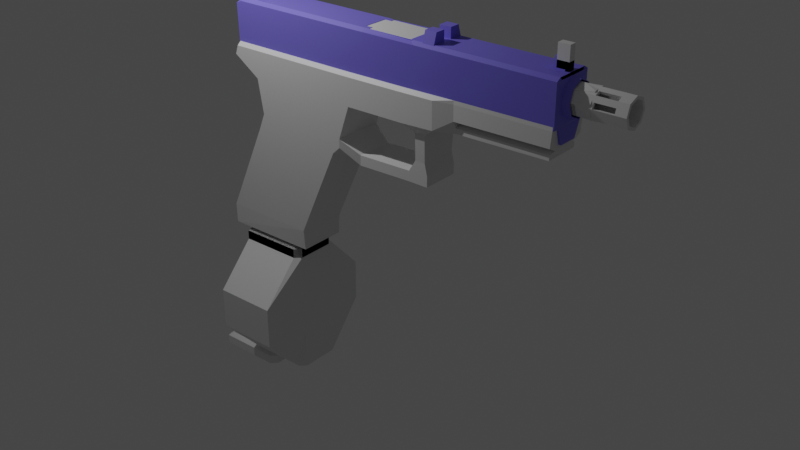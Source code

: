 # Source: h9.blend  (saved by Blender 3.6.11; exported with 4.5.12 LTS)
import bpy
from mathutils import Matrix  # noqa: F401  (used for matrix-valued properties, if any)

bpy.ops.wm.read_factory_settings(use_empty=True)
scene = bpy.context.scene
scene.name = 'Scene'

# ---- collections
col_collection = bpy.data.collections.new('Collection'); scene.collection.children.link(col_collection)

# ---- materials (node trees are filled in below, after node groups)
mat_material_003 = bpy.data.materials.new('Material.003')
mat_material_003.use_backface_culling = True
mat_material_003.use_transparent_shadow = False
mat_material = bpy.data.materials.new('Material')
mat_material.alpha_threshold = 0.0
mat_material.use_transparent_shadow = False
mat_material.roughness = 0.5
mat_material.line_color = (0.0, 0.0, 0.0, 1.0)
mat_material_001 = bpy.data.materials.new('Material.001')
mat_material_001.use_backface_culling = True
mat_material_001.use_transparent_shadow = False
mat_material_004 = bpy.data.materials.new('Material.004')
mat_material_004.use_backface_culling = True
mat_material_004.use_transparent_shadow = False

# ---- material node trees
mat_material_003.use_nodes = True; mat_material_003.node_tree.nodes.clear()
_N = mat_material_003.node_tree.nodes; _L = mat_material_003.node_tree.links
n0 = _N.new('ShaderNodeBsdfPrincipled'); n0.name = 'Principled BSDF'; n0.location = (10, 300)
n0.distribution = 'GGX'
n0.subsurface_method = 'RANDOM_WALK_SKIN'
n0.inputs[0].default_value = (0.03689, 0.0319, 0.147, 1.0)
n0.inputs[3].default_value = 1.45
n0.inputs[27].default_value = (0.0, 0.0, 0.0, 1.0)
n0.inputs[28].default_value = 1.0
n1 = _N.new('ShaderNodeOutputMaterial'); n1.name = 'Material Output'; n1.location = (300, 300)
_L.new(n0.outputs[0], n1.inputs[0])
n1.is_active_output = True
mat_material.use_nodes = True; mat_material.node_tree.nodes.clear()
_N = mat_material.node_tree.nodes; _L = mat_material.node_tree.links
n0 = _N.new('ShaderNodeOutputMaterial'); n0.name = 'Material Output'; n0.location = (300, 300)
n1 = _N.new('ShaderNodeBsdfPrincipled'); n1.name = 'Principled BSDF'; n1.location = (10, 300)
n1.distribution = 'GGX'
n1.subsurface_method = 'RANDOM_WALK_SKIN'
n1.inputs[3].default_value = 1.45
n1.inputs[27].default_value = (0.0, 0.0, 0.0, 1.0)
n1.inputs[28].default_value = 1.0
_L.new(n1.outputs[0], n0.inputs[0])
n0.is_active_output = True
mat_material_001.use_nodes = True; mat_material_001.node_tree.nodes.clear()
_N = mat_material_001.node_tree.nodes; _L = mat_material_001.node_tree.links
n0 = _N.new('ShaderNodeBsdfPrincipled'); n0.name = 'Principled BSDF'; n0.location = (10, 300)
n0.distribution = 'GGX'
n0.subsurface_method = 'RANDOM_WALK_SKIN'
n0.inputs[0].default_value = (0.2036, 0.1725, 0.8, 1.0)
n0.inputs[3].default_value = 1.45
n0.inputs[27].default_value = (0.0, 0.0, 0.0, 1.0)
n0.inputs[28].default_value = 1.0
n1 = _N.new('ShaderNodeOutputMaterial'); n1.name = 'Material Output'; n1.location = (300, 300)
_L.new(n0.outputs[0], n1.inputs[0])
n1.is_active_output = True
mat_material_004.use_nodes = True; mat_material_004.node_tree.nodes.clear()
_N = mat_material_004.node_tree.nodes; _L = mat_material_004.node_tree.links
n0 = _N.new('ShaderNodeBsdfPrincipled'); n0.name = 'Principled BSDF'; n0.location = (10, 300)
n0.distribution = 'GGX'
n0.subsurface_method = 'RANDOM_WALK_SKIN'
n0.inputs[3].default_value = 1.45
n0.inputs[27].default_value = (0.0, 0.0, 0.0, 1.0)
n0.inputs[28].default_value = 1.0
n1 = _N.new('ShaderNodeOutputMaterial'); n1.name = 'Material Output'; n1.location = (300, 300)
_L.new(n0.outputs[0], n1.inputs[0])
n1.is_active_output = True

# ---- world
world_world = bpy.data.worlds.new('World'); scene.world = world_world
world_world.use_nodes = True; world_world.node_tree.nodes.clear()
_N = world_world.node_tree.nodes; _L = world_world.node_tree.links
n0 = _N.new('ShaderNodeOutputWorld'); n0.name = 'World Output'; n0.location = (300, 300)
n1 = _N.new('ShaderNodeBackground'); n1.name = 'Background'; n1.location = (10, 300)
n1.inputs[0].default_value = (0.05088, 0.05088, 0.05088, 1.0)
_L.new(n1.outputs[0], n0.inputs[0])
n0.is_active_output = True
world_world.color = (0.05088, 0.05088, 0.05088)
world_world.use_sun_shadow = False
world_world.sun_shadow_jitter_overblur = 0.0

# ---- lights
light_light = bpy.data.lights.new('Light', 'POINT')
light_light.transmission_factor = 0.0
light_light.energy = 1000.0
light_light.shadow_soft_size = 0.1
light_light.shadow_maximum_resolution = 0.006
light_light.use_absolute_resolution = True

# ---- meshes
me_cube_009 = bpy.data.meshes.new('Cube.009')
me_cube_009.from_pydata([(-4.225, -0.5072, -2.937), (-4.272, -0.3826, -2.944), (-2.73, -0.5072, 1.671), (-2.702, -0.3826, 1.815), (-4.225, 0.5072, -2.937), (-4.272, 0.3826, -2.944), (-2.73, 0.5072, 1.671), (-2.702, 0.3826, 1.815), (-2.825, -0.5072, -2.937), (-2.7, -0.3826, -2.944), (-1.33, -0.5072, 1.671), (-1.13, -0.3826, 1.815), (-2.825, 0.5072, -2.937), (-2.7, 0.3826, -2.944), (-1.13, 0.3826, 1.815), (-1.33, 0.5072, 1.671), (-2.497, 0.3016, 2.135), (-1.221, 0.3016, 1.854), (-1.221, -0.3016, 1.854), (-2.497, -0.3016, 2.135), (-2.589, 0.3826, 2.155), (-1.13, 0.3826, 1.834), (-1.13, -0.3826, 1.834), (-2.589, -0.3826, 2.155), (-2.545, 0.3016, 1.921), (-1.268, 0.3016, 1.64), (-1.268, -0.3016, 1.64), (-2.545, -0.3016, 1.921), (-4.374, -0.4727, -3.022), (-4.32, -0.6267, -3.015), (-4.32, 0.6267, -3.015), (-4.374, 0.4727, -3.022), (-2.734, 0.6267, -3.015), (-2.593, 0.4727, -3.022), (-2.734, -0.6267, -3.015), (-2.593, -0.4727, -3.022), (-4.374, -0.4727, -3.257), (-4.32, -0.6267, -3.249), (-4.32, 0.6267, -3.249), (-4.374, 0.4727, -3.257), (-2.734, 0.6267, -3.249), (-2.593, 0.4727, -3.257), (-2.734, -0.6267, -3.249), (-2.593, -0.4727, -3.257), (-0.8182, 0.6275, 1.155), (-1.108, 0.6275, 0.3171), (-0.8182, -0.6275, 1.155), (-1.108, -0.6275, 0.3171), (-0.6241, -0.468, 0.01884), (-0.6241, 0.468, 0.01884), (-0.6278, -0.468, -0.2308), (-0.6278, 0.468, -0.2308), (0.7596, -0.468, 0.04618), (0.7596, 0.468, 0.04618), (0.7559, -0.468, -0.2034), (0.7559, 0.468, -0.2034), (1.255, -0.468, 0.03879), (1.255, 0.468, 0.03879), (1.252, -0.468, -0.2108), (1.252, 0.468, -0.2108), (0.9326, -0.468, 0.3296), (0.9326, 0.468, 0.3296), (1.186, -0.468, 0.3222), (1.186, 0.468, 0.3222), (0.9515, -0.5071, 0.9742), (0.9515, 0.5071, 0.9742), (1.205, -0.5071, 0.9668), (1.205, 0.5071, 0.9668), (0.6811, -0.6275, 1.166), (0.6811, 0.6275, 1.166), (1.489, -0.6275, 1.199), (1.489, 0.6275, 1.199), (-0.8272, -0.6275, 1.832), (-3.633, -0.6275, 1.832), (-0.8272, 0.6275, 1.832), (-3.633, 0.6275, 1.832), (0.6721, -0.6275, 1.844), (0.6721, 0.6275, 1.844), (1.48, -0.6275, 1.857), (1.48, 0.6275, 1.857), (-4.24, -0.6275, 1.83), (-4.24, 0.6275, 1.83), (1.971, -0.451, 1.206), (1.971, 0.451, 1.206), (1.962, -0.542, 1.863), (1.962, 0.542, 1.863), (1.969, 0.3085, 1.378), (1.969, -0.3137, 1.378), (1.968, -0.542, 1.499), (1.968, 0.542, 1.499), (1.97, -0.451, 1.327), (1.97, 0.451, 1.327), (4.207, -0.451, 1.233), (4.207, 0.451, 1.233), (4.295, -0.542, 1.891), (4.295, 0.542, 1.891), (4.262, -0.542, 1.526), (4.206, 0.451, 1.354), (4.262, 0.542, 1.526), (4.244, 0.3085, 1.406), (4.206, -0.4448, 1.354), (4.244, -0.3094, 1.406), (-3.934, 0.492, -2.959), (-3.934, -0.492, -2.959), (-2.481, 0.492, -2.959), (-2.481, -0.492, -2.959), (-0.828, -0.4503, 1.918), (-2.843, -0.4503, 1.918), (-0.828, 0.5405, 1.918), (-2.843, 0.4503, 1.918), (0.6713, -0.3396, 1.929), (0.6713, 0.3396, 1.929), (1.476, -0.3396, 1.942), (1.479, 0.5405, 1.942), (-4.235, -0.5405, 1.916), (-4.235, 0.5405, 1.916), (1.958, -0.3248, 1.949), (1.962, 0.5338, 1.949), (4.232, -0.4205, 1.975), (4.232, 0.4222, 1.975), (-0.828, -0.5405, 1.918), (-3.634, -0.5405, 1.918), (-3.634, 0.5405, 1.918), (-0.828, 0.4503, 1.918), (1.479, -0.5405, 1.942), (0.6713, -0.5405, 1.929), (0.6713, 0.5405, 1.929), (1.476, 0.3396, 1.942), (1.962, -0.5338, 1.949), (1.958, 0.3248, 1.949), (4.295, -0.5338, 1.976), (4.295, 0.5338, 1.976), (-0.9281, 0.4503, 1.243), (-0.9281, -0.4503, 1.243), (0.6752, -0.3396, 1.254), (0.6752, 0.3396, 1.254), (1.479, -0.3396, 1.476), (1.479, 0.3396, 1.476), (1.962, -0.2841, 1.482), (1.962, 0.2841, 1.482), (-2.839, -0.4503, 1.243), (-2.839, 0.4503, 1.243), (-3.736, 0.359, 0.9062), (-3.753, 0.359, 0.1447), (-3.669, 0.359, 0.503), (-3.488, 0.6275, 0.3171), (-3.736, -0.359, 0.9062), (-3.753, -0.359, 0.1447), (-3.488, -0.6275, 0.3171), (-3.669, -0.359, 0.503), (-3.92, 0.359, -0.2451), (-3.772, 0.359, 0.09703), (-3.649, 0.6275, -0.0754), (-3.92, -0.359, -0.2451), (-3.649, -0.6275, -0.0754), (-3.772, -0.359, 0.09703), (-1.112, 0.359, -0.0754), (-1.307, 0.6275, -0.0754), (-1.11, 0.4146, 0.111), (-0.9344, 0.6275, -0.1324), (-1.307, -0.6275, -0.0754), (-1.112, -0.359, -0.0754), (-0.9344, -0.4146, -0.1324), (-1.11, -0.6275, 0.111), (-4.888, 0.359, -2.562), (-4.811, 0.359, -2.206), (-4.694, 0.6275, -2.375), (-4.888, -0.359, -2.562), (-4.694, -0.6275, -2.375), (-4.811, -0.359, -2.206), (-2.157, 0.359, -2.562), (-2.352, 0.6275, -2.375), (-2.08, 0.359, -2.206), (-2.157, -0.359, -2.562), (-2.08, -0.359, -2.206), (-2.352, -0.6275, -2.375), (-4.888, 0.359, -2.686), (-4.699, 0.6152, -2.88), (-4.699, -0.6152, -2.88), (-4.888, -0.359, -2.686), (-2.344, 0.5925, -2.894), (-2.157, 0.359, -2.686), (-2.157, -0.359, -2.686), (-2.344, -0.5925, -2.894), (-4.321, -0.47, 1.461), (-4.312, -0.6275, 1.614), (-4.321, 0.47, 1.461), (-4.312, 0.6275, 1.614), (-3.788, 0.47, 1.066), (-3.633, 0.6275, 1.161), (-3.788, -0.47, 1.066), (-3.633, -0.6275, 1.161), (4.295, -0.3946, 1.891), (4.262, -0.2421, 1.526), (4.295, 0.3876, 1.891), (4.262, 0.2391, 1.526), (4.295, -0.3944, 1.976), (4.295, 0.3878, 1.976), (4.003, 0.2391, 1.53), (4.003, -0.2421, 1.53), (4.036, -0.3946, 1.895), (4.036, 0.3876, 1.895), (4.035, -0.3944, 1.98), (4.035, 0.3878, 1.98), (3.997, 0.2986, 1.506), (4.027, 0.4179, 1.973), (3.997, -0.2957, 1.506), (4.03, -0.4151, 1.973), (-4.055, -0.3945, 1.897), (-4.126, -0.5334, 2.876), (-4.055, 0.3945, 1.897), (-4.126, 0.5334, 2.876), (4.366, -0.3078, 2.134), (4.366, -0.3085, 2.75), (4.366, 0.308, 2.136), (4.366, 0.3087, 2.749), (-4.126, -0.4252, 2.942), (-4.126, 0.4252, 2.942), (4.321, 0.4252, 2.942), (4.321, -0.4252, 2.942), (-4.298, 0.4266, 1.974), (-4.298, -0.4266, 1.974), (-4.298, -0.4266, 2.683), (-4.298, 0.4266, 2.683), (-4.231, -0.4252, 2.883), (-4.231, 0.4252, 2.883), (4.321, 0.5334, 2.876), (3.977, 0.3945, 1.897), (3.977, -0.3945, 1.897), (4.321, -0.5334, 2.876), (4.366, 0.4177, 2.446), (4.366, -0.4185, 2.446), (4.366, -0.005427, 2.897), (4.366, -0.0054, 1.988), (4.011, 0.3664, 2.445), (4.011, 0.2701, 2.173), (4.011, -0.004909, 2.044), (4.011, -0.004933, 2.842), (4.011, -0.2709, 2.712), (4.011, -0.3674, 2.445), (4.011, -0.2703, 2.172), (4.011, 0.2707, 2.711), (-4.126, 0.5334, 1.897), (-4.126, -0.5334, 1.897), (4.321, 0.5334, 1.897), (4.321, -0.5334, 1.897), (-4.055, 0.3945, 2.817), (-4.055, -0.3945, 2.817), (4.321, -0.3945, 1.897), (4.321, 0.3945, 1.897), (3.977, -0.236, 1.522), (3.977, 0.236, 1.522), (4.321, -0.236, 1.522), (4.321, 0.236, 1.522), (4.524, 0.3664, 2.445), (4.524, 0.2701, 2.173), (4.524, -0.004909, 2.044), (4.524, -0.004933, 2.842), (4.524, -0.2709, 2.712), (4.524, -0.3674, 2.445), (4.524, -0.2703, 2.172), (4.524, 0.2707, 2.711), (4.17, -0.2703, 2.172), (4.17, -0.004909, 2.044), (4.17, 0.3664, 2.445), (4.17, 0.2707, 2.711), (4.17, 0.2701, 2.173), (4.17, -0.004933, 2.842), (4.17, -0.2709, 2.712), (4.17, -0.3674, 2.445), (0.7512, 0.4127, 2.923), (0.7512, -0.3828, 2.941), (0.7512, -0.4127, 2.923), (0.7512, 0.3828, 2.941), (-0.5123, 0.4252, 2.942), (-0.5123, -0.4252, 2.942), (-0.3729, -0.4127, 2.939), (-0.3729, 0.4127, 2.939), (-0.5482, 0.3055, 2.941), (-0.5482, -0.3055, 2.941), (-0.5123, 0.5334, 2.876), (0.9233, 0.5334, 2.876), (0.8131, -0.4252, 2.942), (0.9233, -0.5334, 2.876), (0.8131, 0.4252, 2.942), (-0.707, 0.4252, 2.942), (-0.3729, 0.3055, 2.941), (-0.5124, -0.5334, 2.876), (-0.3729, -0.3055, 2.941), (-0.707, -0.4252, 2.942), (-4.16, -0.4034, 2.06), (-4.16, 0.4034, 2.06), (-0.7403, -0.4034, 2.06), (-0.7403, 0.4034, 2.06), (-0.5457, 0.4034, 2.06), (-0.5457, -0.4034, 2.06), (-0.5457, -0.5059, 1.994), (-0.5457, 0.5059, 1.994), (-0.5815, 0.2898, 2.06), (-0.4063, 0.2898, 2.06), (-0.4062, -0.2898, 2.06), (-0.4063, -0.3915, 2.041), (-0.4063, 0.3915, 2.041), (-0.5815, -0.2898, 2.06), (0.8153, 0.4252, 1.906), (4.323, 0.4252, 1.906), (4.323, -0.4252, 1.906), (0.8153, -0.4252, 1.906), (0.7532, 0.2076, 2.243), (0.7532, -0.2082, 2.243), (0.6318, 0.3828, 1.905), (0.7515, 0.2079, 2.671), (0.7515, -0.2084, 2.672), (0.6318, -0.3828, 1.905), (0.7523, 0.2861, 2.458), (0.7523, -0.2869, 2.458), (0.7535, -0.00216, 2.146), (0.7511, -0.002038, 2.769), (-4.253, 0.5334, 1.897), (-4.253, -0.5334, 1.897), (-4.276, -0.5334, 2.817), (-4.276, 0.5334, 2.817), (-4.253, -0.4688, 1.897), (-4.253, 0.4688, 1.897), (-4.298, 0.4266, 1.897), (-4.298, -0.4266, 1.897), (-4.298, 0.2396, 1.897), (-4.298, 0.2396, 1.974), (-4.298, 0.4266, 2.029), (-4.298, 0.2396, 2.029), (-4.135, 0.4266, 2.029), (-4.135, 0.4266, 1.974), (-4.135, 0.4266, 1.897), (-4.067, 0.2396, 1.897), (-4.067, 0.2396, 1.974), (-4.067, 0.2396, 2.029), (4.321, 0.3447, 2.855), (4.321, -0.3447, 2.855), (4.323, 0.3447, 1.994), (4.323, -0.3447, 1.994), (0.7413, -0.1981, 2.25), (0.7413, -0.198, 2.646), (0.7413, 0.1986, 2.25), (0.7414, 0.1985, 2.646), (4.515, -0.1981, 2.25), (4.515, -0.198, 2.646), (4.515, 0.1986, 2.25), (4.515, 0.1985, 2.646), (0.7381, -0.2757, 2.448), (0.7381, 0.2761, 2.448), (4.518, 0.2761, 2.448), (4.518, -0.2757, 2.448), (0.7381, 0.0001437, 2.172), (0.7381, 0.0003157, 2.724), (4.518, 0.0001437, 2.172), (4.518, 0.0003157, 2.724), (0.7386, 0.0001526, 2.103), (0.7419, -0.2481, 2.2), (0.7386, -0.3452, 2.448), (0.7419, -0.2479, 2.696), (0.7387, 0.0003343, 2.793), (0.742, 0.2484, 2.696), (0.7387, 0.3456, 2.448), (0.7419, 0.2485, 2.2), (4.518, 0.3456, 2.448), (4.515, 0.2485, 2.2), (4.518, 0.0001526, 2.103), (4.518, 0.0003343, 2.793), (4.515, -0.2479, 2.696), (4.518, -0.3452, 2.448), (4.515, -0.2481, 2.2), (4.515, 0.2484, 2.696), (4.009, -0.08645, 2.935), (4.009, -0.08645, 3.133), (4.009, 0.08645, 2.935), (4.009, 0.08645, 3.133), (4.284, -0.08645, 2.935), (4.284, -0.08645, 3.133), (4.284, 0.08645, 2.935), (4.284, 0.08645, 3.133), (-4.033, 0.09637, 2.942), (-4.033, 0.09637, 3.132), (-4.033, 0.3906, 2.942), (-4.033, 0.3176, 3.132), (-3.733, 0.09637, 2.942), (-3.733, 0.09637, 3.132), (-3.733, 0.3906, 2.942), (-3.733, 0.3176, 3.132), (-3.733, -0.09776, 2.942), (-3.733, -0.09776, 3.132), (-3.733, -0.392, 2.942), (-3.733, -0.319, 3.132), (-4.033, -0.09776, 2.942), (-4.033, -0.09776, 3.132), (-4.033, -0.392, 2.942), (-4.033, -0.319, 3.132), (3.938, -0.09846, 2.921), (3.938, -0.036, 3.194), (3.938, 0.09859, 2.921), (3.938, 0.03613, 3.194), (4.203, -0.09846, 2.921), (4.203, -0.036, 3.194), (4.203, 0.09859, 2.921), (4.203, 0.03613, 3.194), (1.079, 0.1099, 2.929), (1.079, 0.1099, 3.193), (1.079, 0.4452, 2.929), (1.079, 0.362, 3.193), (1.367, 0.1099, 2.929), (1.367, 0.1099, 3.193), (1.367, 0.4452, 2.929), (1.367, 0.362, 3.193), (1.367, -0.1114, 2.929), (1.367, -0.1114, 3.193), (1.367, -0.4467, 2.929), (1.367, -0.3635, 3.193), (1.079, -0.1114, 2.929), (1.079, -0.1114, 3.193), (1.079, -0.4467, 2.929), (1.079, -0.3635, 3.193), (4.009, -0.08645, 2.923), (4.009, -0.08645, 3.472), (4.009, 0.08645, 2.923), (4.009, 0.08645, 3.472), (4.284, -0.08645, 2.923), (4.284, -0.08645, 3.472), (4.284, 0.08645, 2.923), (4.284, 0.08645, 3.472), (-4.033, 0.09637, 3.248), (-4.033, 0.09637, 3.504), (-4.033, 0.3906, 3.248), (-4.033, 0.3176, 3.504), (-3.733, 0.09637, 3.248), (-3.733, 0.09637, 3.504), (-3.733, 0.3906, 3.248), (-3.733, 0.3176, 3.504), (-3.733, -0.09776, 3.248), (-3.733, -0.09776, 3.504), (-3.733, -0.392, 3.248), (-3.733, -0.319, 3.504), (-4.033, -0.09776, 3.248), (-4.033, -0.09776, 3.504), (-4.033, -0.392, 3.248), (-4.033, -0.319, 3.504), (-4.033, 0.3906, 2.935), (-4.033, 0.09637, 2.935), (-3.733, 0.3906, 2.935), (-3.733, 0.09637, 2.935), (-3.733, -0.09776, 2.935), (-3.733, -0.392, 2.935), (-4.033, -0.392, 2.935), (-4.033, -0.09776, 2.935), (0.7413, -0.1981, 2.25), (0.7413, -0.198, 2.646), (0.7413, 0.1986, 2.25), (0.7414, 0.1985, 2.646), (4.611, -0.1981, 2.25), (4.611, -0.198, 2.646), (4.611, 0.1986, 2.25), (4.611, 0.1985, 2.646), (0.7381, -0.2757, 2.448), (0.7381, 0.2761, 2.448), (4.614, 0.2761, 2.448), (4.614, -0.2757, 2.448), (0.7381, 0.0001437, 2.172), (0.7381, 0.0003157, 2.724), (4.614, 0.0001437, 2.172), (4.614, 0.0003157, 2.724), (0.7386, 0.0001526, 2.103), (0.7419, -0.2481, 2.2), (0.7386, -0.3452, 2.448), (0.7419, -0.2479, 2.696), (0.7387, 0.0003343, 2.793), (0.742, 0.2484, 2.696), (0.7387, 0.3456, 2.448), (0.7419, 0.2485, 2.2), (4.614, 0.3456, 2.448), (4.611, 0.2485, 2.2), (4.614, 0.0001526, 2.103), (4.614, 0.0003343, 2.793), (4.611, -0.2479, 2.696), (4.614, -0.3452, 2.448), (4.611, -0.2481, 2.2), (4.611, 0.2484, 2.696), (4.935, 0.3343, 2.36), (4.932, 0.1773, 2.145), (4.936, -0.0876, 2.114), (4.935, 0.08814, 2.782), (4.932, -0.1766, 2.751), (4.936, -0.3338, 2.536), (4.932, -0.303, 2.271), (4.932, 0.3034, 2.625), (4.936, 0.2671, 2.378), (4.933, 0.1417, 2.206), (4.936, -0.06995, 2.181), (4.936, 0.07047, 2.715), (4.933, -0.1411, 2.69), (4.936, -0.2666, 2.518), (4.933, -0.242, 2.307), (4.933, 0.2424, 2.589), (0.7413, -0.1981, 2.25), (0.7413, -0.198, 2.646), (0.7413, 0.1986, 2.25), (0.7414, 0.1985, 2.646), (5.696, -0.1981, 2.25), (5.696, -0.198, 2.646), (5.696, 0.1986, 2.25), (5.696, 0.1985, 2.646), (0.7381, -0.2757, 2.448), (0.7381, 0.2761, 2.448), (5.699, 0.2761, 2.448), (5.699, -0.2757, 2.448), (0.7381, 0.0001437, 2.172), (0.7381, 0.0003157, 2.724), (5.699, 0.0001437, 2.172), (5.699, 0.0003157, 2.724), (0.7386, 0.0001526, 2.103), (0.7419, -0.2481, 2.2), (0.7386, -0.3452, 2.448), (0.7419, -0.2479, 2.696), (0.7387, 0.0003343, 2.793), (0.742, 0.2484, 2.696), (0.7387, 0.3456, 2.448), (0.7419, 0.2485, 2.2), (5.699, 0.3456, 2.448), (5.695, 0.2485, 2.2), (5.699, 0.0001526, 2.103), (5.699, 0.0003343, 2.793), (5.695, -0.2479, 2.696), (5.699, -0.3452, 2.448), (5.695, -0.2481, 2.2), (5.695, 0.2484, 2.696), (5.448, 0.2485, 2.2), (5.448, 0.2484, 2.696), (5.448, -0.2481, 2.2), (5.448, -0.2479, 2.696), (5.451, -0.3452, 2.448), (5.451, 0.3456, 2.448), (5.451, 0.0003343, 2.793), (5.451, 0.0001526, 2.103), (5.448, 0.1986, 2.25), (5.451, 0.0001437, 2.172), (5.448, -0.1981, 2.25), (5.451, -0.2757, 2.448), (5.448, -0.198, 2.646), (5.451, 0.0003157, 2.724), (5.448, 0.1985, 2.646), (5.451, 0.2761, 2.448), (4.977, 0.2485, 2.2), (4.977, -0.2479, 2.696), (4.979, -0.3452, 2.448), (4.979, 0.0001526, 2.103), (4.977, 0.2484, 2.696), (4.977, -0.2481, 2.2), (4.979, 0.3456, 2.448), (4.979, 0.0003343, 2.793), (4.978, 0.1986, 2.25), (4.98, 0.0001437, 2.172), (4.978, -0.1981, 2.25), (4.98, -0.2757, 2.448), (4.978, -0.198, 2.646), (4.98, 0.0003157, 2.724), (4.977, 0.1985, 2.646), (4.98, 0.2761, 2.448), (5.697, -0.1238, 2.745), (0.7403, -0.1238, 2.745), (5.698, -0.09885, 2.685), (0.7397, -0.09885, 2.685), (5.449, -0.1238, 2.745), (5.45, -0.09885, 2.685), (4.978, -0.1238, 2.745), (4.979, -0.09885, 2.685), (0.7403, 0.1244, 2.745), (5.697, 0.1244, 2.745), (0.7398, 0.09941, 2.685), (5.698, 0.09941, 2.685), (5.449, 0.1244, 2.745), (5.45, 0.09941, 2.685), (4.978, 0.1244, 2.745), (4.979, 0.09941, 2.685), (0.7402, -0.2966, 2.572), (5.697, -0.2966, 2.572), (0.7397, -0.2369, 2.547), (5.698, -0.2369, 2.547), (5.449, -0.2966, 2.572), (5.45, -0.2369, 2.547), (4.978, -0.2966, 2.572), (4.979, -0.2369, 2.547), (0.7403, 0.297, 2.572), (5.697, 0.297, 2.572), (0.7398, 0.2373, 2.547), (5.698, 0.2373, 2.547), (5.449, 0.297, 2.572), (5.45, 0.2373, 2.547), (4.978, 0.297, 2.572), (4.979, 0.2373, 2.547), (-0.5767, -0.4589, 2.077), (-0.5767, -0.4589, 2.894), (-0.5767, 0.4589, 2.077), (-0.5767, 0.4589, 2.894), (0.758, -0.4589, 2.077), (0.758, -0.4589, 2.894), (0.758, 0.4589, 2.077), (0.758, 0.4589, 2.894), (-0.5767, -0.3899, 2.933), (-0.5767, 0.3899, 2.933), (0.758, 0.3899, 2.933), (0.758, -0.3899, 2.933), (-5.309, -0.5072, -6.493), (-5.356, -0.3826, -6.5), (-2.73, -0.5072, 1.671), (-2.702, -0.3826, 1.815), (-5.309, 0.5072, -6.493), (-5.356, 0.3826, -6.5), (-2.73, 0.5072, 1.671), (-2.702, 0.3826, 1.815), (-3.909, -0.5072, -6.493), (-3.784, -0.3826, -6.5), (-1.33, -0.5072, 1.671), (-1.13, -0.3826, 1.815), (-3.909, 0.5072, -6.493), (-3.784, 0.3826, -6.5), (-1.13, 0.3826, 1.815), (-1.33, 0.5072, 1.671), (-2.497, 0.3016, 2.135), (-1.221, 0.3016, 1.854), (-1.221, -0.3016, 1.854), (-2.497, -0.3016, 2.135), (-2.589, 0.3826, 2.155), (-1.13, 0.3826, 1.834), (-1.13, -0.3826, 1.834), (-2.589, -0.3826, 2.155), (-2.545, 0.3016, 1.921), (-1.268, 0.3016, 1.64), (-1.268, -0.3016, 1.64), (-2.545, -0.3016, 1.921), (-5.458, -0.4727, -6.578), (-5.405, -0.6267, -6.57), (-5.405, 0.6267, -6.57), (-5.458, 0.4727, -6.578), (-3.819, 0.6267, -6.57), (-3.677, 0.4727, -6.578), (-3.819, -0.6267, -6.57), (-3.677, -0.4727, -6.578), (-5.458, -0.4727, -6.812), (-5.405, -0.6267, -6.804), (-5.405, 0.6267, -6.804), (-5.458, 0.4727, -6.812), (-3.819, 0.6267, -6.804), (-3.677, 0.4727, -6.812), (-3.819, -0.6267, -6.804), (-3.677, -0.4727, -6.812), (-4.225, -0.5072, -2.937), (-4.272, -0.3826, -2.944), (-2.73, -0.5072, 1.671), (-2.702, -0.3826, 1.815), (-4.225, 0.5072, -2.937), (-4.272, 0.3826, -2.944), (-2.73, 0.5072, 1.671), (-2.702, 0.3826, 1.815), (-2.825, -0.5072, -2.937), (-2.7, -0.3826, -2.944), (-1.33, -0.5072, 1.671), (-1.13, -0.3826, 1.815), (-2.825, 0.5072, -2.937), (-2.7, 0.3826, -2.944), (-1.13, 0.3826, 1.815), (-1.33, 0.5072, 1.671), (-2.497, 0.3016, 2.135), (-1.221, 0.3016, 1.854), (-1.221, -0.3016, 1.854), (-2.497, -0.3016, 2.135), (-2.589, 0.3826, 2.155), (-1.13, 0.3826, 1.834), (-1.13, -0.3826, 1.834), (-2.589, -0.3826, 2.155), (-2.545, 0.3016, 1.921), (-1.268, 0.3016, 1.64), (-1.268, -0.3016, 1.64), (-2.545, -0.3016, 1.921), (-4.374, -0.4727, -3.022), (-4.32, -0.6267, -3.015), (-4.32, 0.6267, -3.015), (-4.374, 0.4727, -3.022), (-2.734, 0.6267, -3.015), (-2.593, 0.4727, -3.022), (-2.734, -0.6267, -3.015), (-2.593, -0.4727, -3.022), (-4.374, -0.4727, -3.257), (-4.32, -0.6267, -3.249), (-4.32, 0.6267, -3.249), (-4.374, 0.4727, -3.257), (-2.734, 0.6267, -3.249), (-2.593, 0.4727, -3.257), (-2.734, -0.6267, -3.249), (-2.593, -0.4727, -3.257), (-4.374, -0.4727, -4.312), (-4.32, -1.604, -4.304), (-4.32, 1.604, -4.304), (-4.374, 0.4727, -4.312), (-2.734, 1.604, -4.304), (-2.593, 0.4727, -4.312), (-2.734, -1.604, -4.304), (-2.593, -0.4727, -4.312), (-4.374, -0.4727, -5.367), (-4.32, -1.604, -5.359), (-4.32, 1.604, -5.359), (-4.374, 0.4727, -5.367), (-2.734, 1.604, -5.359), (-2.593, 0.4727, -5.367), (-2.734, -1.604, -5.359), (-2.593, -0.4727, -5.367), (-4.374, -0.4727, -6.422), (-4.32, -0.6267, -6.414), (-4.32, 0.6267, -6.414), (-4.374, 0.4727, -6.422), (-2.734, 0.6267, -6.414), (-2.593, 0.4727, -6.422), (-2.734, -0.6267, -6.414), (-2.593, -0.4727, -6.422)], [(247, 276)], [(8, 10, 2, 0), (13, 14, 11, 9), (11, 14, 21, 22), (1, 3, 7, 5), (4, 6, 15, 12), (0, 2, 3, 1), (6, 4, 5, 7), (8, 0, 29, 34), (7, 14, 15, 6), (14, 13, 12, 15), (10, 8, 9, 11), (13, 9, 35, 33), (11, 3, 2, 10), (9, 8, 34, 35), (16, 19, 27, 24), (7, 3, 23, 20), (14, 7, 20, 21), (3, 11, 22, 23), (16, 17, 21, 20), (18, 19, 23, 22), (19, 16, 20, 23), (17, 18, 22, 21), (25, 24, 27, 26), (17, 16, 24, 25), (18, 17, 25, 26), (19, 18, 26, 27), (32, 33, 41, 40), (30, 32, 40, 38), (28, 31, 39, 36), (4, 12, 32, 30), (12, 13, 33, 32), (5, 4, 30, 31), (1, 5, 31, 28), (0, 1, 28, 29), (41, 39, 38, 40), (36, 43, 42, 37), (39, 41, 43, 36), (29, 28, 36, 37), (33, 35, 43, 41), (34, 29, 37, 42), (35, 34, 42, 43), (31, 30, 38, 39), (68, 70, 78, 76), (47, 46, 191, 148), (75, 189, 187, 81), (45, 44, 46, 47), (148, 191, 146, 149), (158, 159, 156, 161, 162, 163, 47, 45), (153, 150, 165, 169), (145, 45, 158, 157, 152), (162, 161, 156, 159, 51, 50), (49, 48, 52, 53), (167, 164, 176, 179), (47, 163, 162, 50, 48), (45, 47, 48, 49), (52, 54, 58, 56), (48, 50, 54, 52), (50, 51, 55, 54), (51, 49, 53, 55), (57, 56, 58, 59), (54, 55, 59, 58), (55, 53, 57, 59), (56, 57, 63, 62), (60, 62, 66, 64), (57, 53, 61, 63), (52, 56, 62, 60), (53, 52, 60, 61), (67, 65, 69, 71), (61, 60, 64, 65), (63, 61, 65, 67), (62, 63, 67, 66), (147, 143, 151, 155), (66, 67, 71, 70), (64, 66, 70, 68), (65, 64, 68, 69), (46, 68, 76, 72), (78, 84, 128, 124), (73, 72, 120, 121), (94, 192, 196, 130), (69, 44, 74, 77), (71, 69, 77, 79), (188, 190, 184, 186), (79, 77, 126, 113), (191, 73, 80, 185), (47, 148, 154, 160, 163), (84, 94, 130, 128), (149, 146, 142, 144), (84, 88, 96, 94), (78, 70, 82, 90, 87, 88, 84), (71, 79, 85, 89, 86, 91, 83), (70, 71, 83, 82), (89, 85, 95, 98), (92, 93, 97, 100), (91, 86, 99, 97), (86, 89, 98, 99), (101, 99, 98, 195, 193, 96), (96, 193, 192, 94), (100, 97, 99, 101), (87, 90, 100, 101), (83, 91, 97, 93), (82, 83, 93, 92), (90, 82, 92, 100), (88, 87, 101, 96), (76, 78, 124, 125), (170, 173, 182, 181), (152, 157, 171, 166), (159, 158, 45, 49, 51), (160, 154, 168, 175), (141, 140, 103, 102), (166, 171, 180, 177), (102, 103, 178, 177), (175, 168, 178, 183), (104, 102, 177, 180), (103, 105, 183, 178), (105, 104, 180, 183), (129, 127, 137, 139), (109, 107, 140, 141), (116, 207, 206, 138), (127, 111, 135, 137), (121, 122, 115, 114), (112, 116, 138, 136), (72, 76, 125, 120), (85, 79, 113, 117), (77, 74, 108, 126), (80, 73, 121, 114), (75, 81, 115, 122), (74, 75, 122, 108), (81, 80, 114, 115), (95, 85, 117, 131), (69, 68, 46, 44), (106, 107, 121, 120), (107, 109, 122, 121), (109, 123, 108, 122), (112, 110, 125, 124), (111, 127, 113, 126), (110, 106, 120, 125), (123, 111, 126, 108), (116, 112, 124, 128), (127, 129, 117, 113), (119, 197, 131), (129, 205, 119, 131, 117), (118, 207, 116, 128, 130), (133, 132, 104, 105), (135, 134, 136, 137), (134, 135, 132, 133), (137, 136, 138, 139), (139, 138, 206, 204), (106, 110, 134, 133), (123, 109, 141, 132), (111, 123, 132, 135), (110, 112, 136, 134), (107, 106, 133, 140), (156, 161, 174, 172), (140, 133, 105, 103), (132, 141, 102, 104), (143, 144, 145), (147, 148, 149), (150, 151, 152), (153, 154, 155), (156, 157, 158, 159), (160, 161, 162, 163), (164, 165, 166), (167, 168, 169), (170, 171, 172), (173, 174, 175), (143, 147, 149, 144), (191, 46, 72, 73), (145, 189, 44, 45), (189, 145, 144, 142), (150, 153, 155, 151), (151, 143, 145, 152), (147, 155, 154, 148), (164, 167, 169, 165), (173, 170, 172, 174), (153, 169, 168, 154), (174, 161, 160, 175), (152, 166, 165, 150), (171, 157, 156, 172), (177, 178, 179, 176), (183, 180, 181, 182), (167, 179, 178, 168), (182, 173, 175, 183), (166, 177, 176, 164), (180, 171, 170, 181), (44, 189, 75, 74), (185, 187, 186, 184), (142, 146, 191, 190, 188, 189), (188, 186, 187, 189), (191, 185, 184, 190), (187, 185, 80, 81), (190, 188, 142, 146), (142, 188, 189), (192, 193, 199, 200), (194, 195, 98, 95), (197, 194, 95, 131), (196, 118, 130), (194, 197, 203, 201), (196, 192, 200, 202), (195, 194, 201, 198), (193, 195, 198, 199), (204, 205, 129, 139), (205, 204, 206, 207, 118, 196, 202, 200, 199, 198, 201, 203, 197, 119), (216, 217, 225, 224), (242, 211, 280, 281, 226, 244), (231, 212, 260, 259), (245, 229, 283, 287, 209, 243), (229, 226, 218, 219), (243, 209, 320, 319), (209, 287, 275, 289, 216), (226, 281, 284, 218), (221, 222, 223, 328, 329, 327), (321, 320, 224, 225), (217, 211, 321, 225), (242, 243, 319, 322, 325, 326, 324, 323, 318), (209, 216, 224, 320), (211, 242, 318, 321), (215, 230, 214, 244, 226), (214, 233, 212, 245, 248, 249, 244), (213, 232, 215, 226, 229), (212, 231, 213, 229, 245), (235, 236, 263, 266), (232, 213, 258, 257), (213, 231, 259, 258), (234, 235, 266, 264), (233, 214, 255, 256), (236, 240, 262, 263), (230, 215, 261, 254), (210, 208, 243, 242), (227, 210, 242, 244), (228, 248, 245), (208, 228, 245, 243), (273, 271, 282, 219, 218, 284), (208, 210, 246, 247), (227, 236, 235), (228, 236, 227), (228, 240, 236), (208, 290, 292, 301), (291, 210, 302, 293), (307, 228, 208, 301), (302, 210, 227, 304), (252, 250, 251, 253), (227, 249, 253, 251), (249, 227, 244), (248, 228, 250, 252), (249, 248, 252, 253), (228, 227, 251, 250), (255, 254, 264, 266), (257, 258, 268, 267), (260, 256, 263, 262), (254, 261, 265, 264), (258, 259, 269, 268), (259, 260, 262, 269), (261, 257, 267, 265), (256, 255, 266, 263), (238, 237, 267, 268), (240, 239, 269, 262), (215, 232, 257, 261), (241, 234, 264, 265), (212, 233, 256, 260), (239, 238, 268, 269), (237, 241, 265, 267), (214, 230, 254, 255), (282, 283, 229, 219), (274, 280, 211, 217, 285), (276, 301, 300, 288), (277, 270, 281, 280), (271, 272, 283, 282), (270, 273, 284, 281), (271, 313, 307, 282), (272, 276, 287, 283), (278, 298, 299, 286), (292, 290, 291, 293), (298, 293, 294, 299), (301, 296, 295, 300), (299, 294, 297, 302), (300, 295, 292, 303), (303, 292, 293, 298), (286, 299, 302, 277), (288, 300, 303, 279), (279, 303, 298, 278), (289, 275, 276, 288, 279, 278, 286, 277, 274, 285, 217, 216), (274, 277, 280), (287, 276, 275), (305, 306, 307, 304), (310, 304, 307, 313), (284, 277, 302, 304), (284, 273, 310, 304), (276, 282, 307, 301), (312, 271, 273, 311, 317), (308, 310, 313, 309, 316), (309, 313, 271, 312, 315), (311, 273, 310, 308, 314), (221, 322, 319), (222, 221, 319, 320), (223, 222, 320, 321), (220, 328, 223, 321, 318), (322, 221, 325), (323, 220, 318), (333, 334, 331, 332), (324, 220, 323), (325, 221, 327, 326), (327, 329, 335, 334), (328, 220, 331, 330), (334, 335, 330, 331), (326, 327, 334, 333), (220, 324, 332, 331), (329, 328, 330, 335), (324, 326, 333, 332), (336, 337, 219, 218), (339, 338, 305, 306), (338, 305, 218, 336), (337, 219, 306, 339), (234, 241, 237, 238, 239, 240, 236, 235), (362, 361, 371, 364), (369, 368, 359, 358), (356, 366, 370, 357), (367, 360, 359, 368), (370, 369, 358, 357), (363, 362, 364, 365), (371, 361, 360, 367), (363, 365, 366, 356), (340, 352, 356, 357), (341, 348, 358, 359), (343, 353, 360, 361), (342, 349, 362, 363), (350, 346, 365, 364), (346, 354, 366, 365), (345, 355, 367, 368), (344, 351, 369, 370), (348, 340, 357, 358), (349, 343, 361, 362), (347, 350, 364, 371), (351, 345, 368, 369), (352, 342, 363, 356), (353, 341, 359, 360), (354, 344, 370, 366), (355, 347, 371, 367), (342, 352, 354, 346), (344, 354, 352, 340), (340, 348, 351, 344), (345, 351, 348, 341), (341, 353, 355, 345), (347, 355, 353, 343), (350, 347, 343, 349), (346, 350, 349, 342), (372, 373, 375, 374), (374, 375, 379, 378), (378, 379, 377, 376), (376, 377, 373, 372), (379, 375, 373, 377), (380, 381, 383, 382), (382, 383, 387, 386), (386, 387, 385, 384), (384, 385, 381, 380), (387, 383, 381, 385), (388, 389, 391, 390), (390, 391, 395, 394), (394, 395, 393, 392), (392, 393, 389, 388), (395, 391, 389, 393), (396, 397, 399, 398), (398, 399, 403, 402), (402, 403, 401, 400), (400, 401, 397, 396), (403, 399, 397, 401), (404, 405, 407, 406), (406, 407, 411, 410), (410, 411, 409, 408), (408, 409, 405, 404), (411, 407, 405, 409), (412, 413, 415, 414), (414, 415, 419, 418), (418, 419, 417, 416), (416, 417, 413, 412), (419, 415, 413, 417), (420, 421, 423, 422), (422, 423, 427, 426), (426, 427, 425, 424), (424, 425, 421, 420), (427, 423, 421, 425), (428, 429, 431, 430), (430, 431, 435, 434), (434, 435, 433, 432), (432, 433, 429, 428), (435, 431, 429, 433), (436, 437, 439, 438), (438, 439, 443, 442), (442, 443, 441, 440), (440, 441, 437, 436), (443, 439, 437, 441), (436, 448, 447, 432), (451, 448, 447, 445), (440, 436, 448, 451), (436, 438, 449, 448), (442, 440, 451, 450), (438, 442, 450, 449), (432, 428, 445, 447), (428, 430, 444, 445), (434, 432, 447, 446), (428, 445, 451, 440), (430, 434, 446, 444), (436, 432, 428, 440), (474, 473, 483, 476), (481, 480, 471, 470), (468, 478, 482, 469), (479, 472, 471, 480), (482, 481, 470, 469), (475, 474, 476, 477), (483, 473, 472, 479), (475, 477, 478, 468), (452, 464, 468, 469), (453, 460, 470, 471), (455, 465, 472, 473), (454, 461, 474, 475), (477, 476, 484, 485), (462, 458, 493, 492), (463, 457, 496, 497), (482, 478, 486, 490), (460, 452, 469, 470), (461, 455, 473, 474), (459, 462, 492, 499), (467, 459, 499, 495), (464, 454, 475, 468), (465, 453, 471, 472), (481, 482, 490, 489), (456, 463, 497, 498), (454, 464, 466, 458), (456, 466, 464, 452), (452, 460, 463, 456), (457, 463, 460, 453), (453, 465, 467, 457), (459, 467, 465, 455), (462, 459, 455, 461), (458, 462, 461, 454), (492, 493, 485, 484), (493, 494, 486, 485), (496, 495, 487, 488), (498, 497, 489, 490), (499, 492, 484, 491), (497, 496, 488, 489), (494, 498, 490, 486), (495, 499, 491, 487), (483, 479, 487, 491), (476, 483, 491, 484), (458, 466, 494, 493), (478, 477, 485, 486), (480, 481, 489, 488), (457, 467, 495, 496), (479, 480, 488, 487), (466, 456, 498, 494), (592, 533, 531, 589), (586, 549, 519, 580), (539, 526, 530, 534), (570, 565, 519, 549), (553, 550, 518, 517), (532, 537, 524, 525), (578, 572, 520, 555), (532, 525, 526, 539), (500, 512, 516, 517), (582, 508, 518, 580), (574, 513, 520, 572), (502, 509, 522, 523), (510, 506, 525, 524), (506, 514, 526, 525), (566, 515, 527, 564), (504, 511, 529, 530), (508, 500, 517, 518), (590, 503, 521, 588), (591, 510, 524, 589), (583, 505, 528, 581), (512, 502, 523, 516), (567, 501, 519, 565), (514, 504, 530, 526), (575, 507, 531, 573), (540, 541, 514, 506), (558, 557, 512, 500), (542, 543, 511, 504), (587, 559, 508, 582), (569, 545, 515, 566), (579, 561, 513, 574), (595, 562, 503, 590), (556, 563, 509, 502), (548, 532, 539, 551), (573, 576, 538, 527), (548, 554, 537, 532), (530, 529, 536, 534), (564, 568, 535, 528), (551, 539, 534, 553), (581, 528, 535, 584), (594, 552, 533, 592), (506, 510, 547, 540), (591, 507, 546, 593), (575, 515, 545, 577), (571, 561, 545, 569), (583, 511, 543, 585), (558, 559, 543, 542), (504, 514, 541, 542), (556, 557, 541, 540), (588, 521, 552, 594), (516, 551, 553, 517), (523, 522, 554, 548), (523, 548, 551, 516), (576, 578, 555, 538), (534, 536, 550, 553), (529, 581, 584, 536), (584, 535, 549, 586), (502, 512, 557, 556), (500, 508, 559, 558), (567, 513, 561, 571), (540, 547, 563, 556), (593, 546, 562, 595), (577, 545, 561, 579), (542, 541, 557, 558), (501, 567, 571, 560), (538, 555, 570, 568), (505, 583, 585, 544), (527, 538, 568, 564), (544, 569, 566, 505), (513, 567, 565, 520), (505, 566, 564, 528), (555, 520, 565, 570), (544, 585, 587, 560), (507, 575, 577, 546), (531, 533, 576, 573), (562, 579, 574, 503), (515, 575, 573, 527), (503, 574, 572, 521), (552, 521, 572, 578), (560, 587, 582, 501), (511, 583, 581, 529), (501, 582, 580, 519), (550, 586, 580, 518), (559, 587, 586, 550), (522, 588, 594, 554), (510, 591, 593, 547), (584, 586, 587, 585), (563, 595, 590, 509), (507, 591, 589, 531), (509, 590, 588, 522), (537, 592, 589, 524), (550, 536, 543, 559), (585, 543, 536, 584), (549, 535, 544, 560), (560, 571, 570, 549), (571, 569, 568, 570), (569, 544, 535, 568), (578, 576, 577, 579), (552, 578, 579, 562), (562, 546, 533, 552), (576, 533, 546, 577), (594, 592, 593, 595), (595, 563, 554, 594), (563, 547, 537, 554), (547, 593, 592, 537), (598, 599, 603, 602), (602, 603, 601, 600), (600, 601, 597, 596), (601, 603, 606, 607), (606, 605, 604, 607), (599, 597, 604, 605), (597, 601, 607, 604), (603, 599, 605, 606), (616, 618, 610, 608), (621, 622, 619, 617), (619, 622, 629, 630), (609, 611, 615, 613), (612, 614, 623, 620), (608, 610, 611, 609), (614, 612, 613, 615), (616, 608, 637, 642), (615, 622, 623, 614), (622, 621, 620, 623), (618, 616, 617, 619), (621, 617, 643, 641), (619, 611, 610, 618), (617, 616, 642, 643), (624, 627, 635, 632), (615, 611, 631, 628), (622, 615, 628, 629), (611, 619, 630, 631), (624, 625, 629, 628), (626, 627, 631, 630), (627, 624, 628, 631), (625, 626, 630, 629), (633, 632, 635, 634), (625, 624, 632, 633), (626, 625, 633, 634), (627, 626, 634, 635), (640, 641, 649, 648), (638, 640, 648, 646), (636, 639, 647, 644), (612, 620, 640, 638), (620, 621, 641, 640), (613, 612, 638, 639), (609, 613, 639, 636), (608, 609, 636, 637), (649, 647, 646, 648), (644, 651, 650, 645), (647, 649, 651, 644), (637, 636, 644, 645), (641, 643, 651, 649), (642, 637, 645, 650), (643, 642, 650, 651), (639, 638, 646, 647), (660, 662, 654, 652), (665, 666, 663, 661), (663, 666, 673, 674), (653, 655, 659, 657), (656, 658, 667, 664), (652, 654, 655, 653), (658, 656, 657, 659), (660, 652, 681, 686), (659, 666, 667, 658), (666, 665, 664, 667), (662, 660, 661, 663), (665, 661, 687, 685), (663, 655, 654, 662), (661, 660, 686, 687), (668, 671, 679, 676), (659, 655, 675, 672), (666, 659, 672, 673), (655, 663, 674, 675), (668, 669, 673, 672), (670, 671, 675, 674), (671, 668, 672, 675), (669, 670, 674, 673), (677, 676, 679, 678), (669, 668, 676, 677), (670, 669, 677, 678), (671, 670, 678, 679), (684, 685, 693, 692), (682, 684, 692, 690), (680, 683, 691, 688), (656, 664, 684, 682), (664, 665, 685, 684), (657, 656, 682, 683), (653, 657, 683, 680), (652, 653, 680, 681), (688, 691, 699, 696), (691, 690, 698, 699), (695, 694, 702, 703), (681, 680, 688, 689), (685, 687, 695, 693), (686, 681, 689, 694), (687, 686, 694, 695), (683, 682, 690, 691), (702, 697, 705, 710), (701, 703, 711, 709), (697, 696, 704, 705), (690, 692, 700, 698), (692, 693, 701, 700), (689, 688, 696, 697), (693, 695, 703, 701), (694, 689, 697, 702), (705, 704, 712, 713), (708, 709, 717, 716), (706, 708, 716, 714), (703, 702, 710, 711), (699, 698, 706, 707), (696, 699, 707, 704), (698, 700, 708, 706), (700, 701, 709, 708), (717, 715, 714, 716), (712, 719, 718, 713), (715, 717, 719, 712), (709, 711, 719, 717), (710, 705, 713, 718), (711, 710, 718, 719), (707, 706, 714, 715), (704, 707, 715, 712)])
me_cube_009.polygons.foreach_set('material_index', [0, 0, 0, 0, 0, 0, 0, 0, 0, 0, 0, 0, 0, 0, 0, 0, 0, 0, 0, 0, 0, 0, 0, 0, 0, 0, 0, 0, 0, 0, 0, 0, 0, 0, 0, 0, 0, 0, 0, 0, 0, 0, 1, 1, 1, 1, 1, 1, 1, 1, 1, 1, 1, 1, 1, 1, 1, 1, 1, 1, 1, 1, 1, 1, 1, 1, 1, 1, 1, 1, 1, 1, 1, 1, 1, 1, 1, 1, 1, 1, 1, 1, 1, 1, 1, 1, 1, 1, 1, 1, 1, 1, 1, 1, 1, 1, 1, 1, 1, 1, 1, 1, 1, 1, 1, 1, 1, 1, 1, 1, 1, 1, 1, 1, 1, 1, 1, 1, 1, 1, 1, 1, 1, 1, 1, 1, 1, 1, 1, 1, 1, 1, 1, 1, 1, 1, 1, 1, 1, 1, 1, 1, 1, 1, 1, 1, 1, 1, 1, 1, 1, 1, 1, 1, 1, 1, 1, 1, 1, 1, 1, 1, 1, 1, 1, 1, 1, 1, 1, 1, 1, 1, 1, 1, 1, 1, 1, 1, 1, 1, 1, 1, 1, 1, 1, 1, 1, 1, 1, 1, 1, 1, 1, 1, 1, 1, 1, 1, 1, 1, 1, 1, 2, 2, 2, 2, 2, 2, 2, 2, 2, 2, 2, 2, 2, 2, 2, 2, 2, 2, 2, 2, 2, 2, 2, 2, 2, 2, 2, 2, 2, 2, 2, 2, 2, 2, 2, 2, 2, 2, 2, 2, 2, 2, 2, 2, 2, 2, 2, 2, 2, 2, 2, 2, 2, 2, 2, 2, 2, 2, 2, 2, 2, 2, 2, 2, 2, 2, 2, 2, 2, 2, 2, 2, 2, 2, 2, 2, 2, 2, 2, 2, 2, 2, 2, 2, 2, 2, 2, 2, 2, 2, 2, 2, 2, 2, 2, 2, 2, 2, 2, 2, 2, 2, 2, 2, 2, 2, 2, 2, 2, 2, 2, 2, 2, 2, 2, 2, 2, 2, 2, 2, 2, 2, 2, 2, 2, 2, 2, 2, 2, 2, 2, 2, 2, 2, 2, 2, 2, 2, 2, 2, 2, 2, 2, 2, 2, 2, 2, 2, 2, 2, 2, 2, 2, 2, 2, 2, 2, 2, 2, 2, 2, 2, 2, 2, 2, 2, 2, 2, 2, 2, 2, 2, 2, 3, 3, 3, 3, 3, 3, 3, 3, 3, 3, 3, 3, 3, 3, 3, 3, 3, 3, 3, 3, 3, 3, 3, 3, 3, 3, 3, 3, 3, 3, 3, 3, 3, 3, 3, 3, 3, 3, 3, 3, 3, 3, 3, 3, 3, 3, 3, 3, 3, 3, 3, 3, 3, 3, 3, 3, 3, 3, 3, 3, 3, 3, 3, 3, 3, 3, 3, 3, 3, 3, 3, 3, 3, 3, 3, 3, 3, 3, 3, 3, 3, 3, 3, 3, 3, 3, 3, 3, 3, 3, 3, 3, 3, 3, 3, 3, 3, 3, 3, 3, 3, 3, 3, 3, 3, 3, 3, 3, 3, 3, 3, 3, 3, 3, 3, 3, 3, 3, 3, 3, 3, 3, 3, 3, 3, 3, 3, 3, 3, 3, 3, 3, 3, 3, 3, 3, 3, 3, 3, 3, 3, 3, 3, 3, 3, 3, 3, 3, 3, 3, 3, 3, 3, 3, 3, 3, 3, 3, 3, 3, 3, 3, 3, 3, 3, 3, 3, 3, 3, 3, 3, 3, 3, 3, 3, 3, 3, 3, 3, 3, 3, 3, 3, 3, 3, 3, 3, 3, 3, 3, 3, 3, 3, 3, 3, 3, 3, 3, 3, 3, 3, 3, 3, 3, 3, 3, 3, 3, 3, 3, 3, 3, 3, 3, 3, 3, 3, 3, 3, 3, 3, 3, 3, 3, 3, 3, 3, 3, 3, 3, 3, 3, 3, 3, 3, 3, 3, 3, 3, 3, 3, 3, 3, 3, 3, 3, 3, 3, 3, 3, 3, 3, 3, 3, 3, 3, 3, 3, 3, 3, 3, 3, 3, 3, 3, 3, 3, 3, 3, 3, 3, 3, 3, 3, 3, 3, 3, 3, 3, 3, 3, 3, 3, 3, 3, 3, 3, 3, 3, 3, 3, 3, 3, 3, 3])
_uv = me_cube_009.uv_layers.new(name='UVMap')
_uv.uv.foreach_set('vector', [0.3827, 0.7742, 0.6173, 0.7742, 0.6173, 0.9758, 0.3827, 0.9758, 0.375, 0.5307, 0.625, 0.5307, 0.625, 0.7193, 0.375, 0.7193, 0.625, 0.7193, 0.625, 0.5307, 0.625, 0.5307, 0.625, 0.7193, 0.375, 0.03071, 0.625, 0.03071, 0.625, 0.2193, 0.375, 0.2193, 0.3827, 0.2742, 0.6173, 0.2742, 0.6173, 0.4758, 0.3827, 0.4758, 0.3827, 0.9758, 0.6173, 0.9758, 0.625, 1.0, 0.375, 1.0, 0.6173, 0.2742, 0.3827, 0.2742, 0.375, 0.2193, 0.625, 0.2193, 0.3827, 0.7742, 0.3827, 0.9758, 0.3827, 0.9758, 0.3827, 0.7742, 0.625, 0.25, 0.625, 0.5, 0.6173, 0.4758, 0.6173, 0.2742, 0.625, 0.5307, 0.375, 0.5307, 0.3827, 0.4758, 0.6173, 0.4758, 0.6173, 0.7742, 0.3827, 0.7742, 0.375, 0.7193, 0.625, 0.7193, 0.375, 0.5307, 0.375, 0.7193, 0.375, 0.7193, 0.375, 0.5307, 0.625, 0.75, 0.625, 1.0, 0.6173, 0.9758, 0.6173, 0.7742, 0.375, 0.7193, 0.3827, 0.7742, 0.3827, 0.7742, 0.375, 0.7193, 0.8593, 0.5507, 0.8593, 0.6993, 0.8593, 0.6993, 0.8593, 0.5507, 0.625, 0.2193, 0.625, 0.03071, 0.625, 0.03071, 0.625, 0.2193, 0.625, 0.5, 0.625, 0.25, 0.625, 0.25, 0.625, 0.5, 0.625, 1.0, 0.625, 0.75, 0.625, 0.75, 0.625, 1.0, 0.8593, 0.5507, 0.6407, 0.5507, 0.625, 0.5307, 0.875, 0.5307, 0.6407, 0.6993, 0.8593, 0.6993, 0.875, 0.7193, 0.625, 0.7193, 0.8593, 0.6993, 0.8593, 0.5507, 0.875, 0.5307, 0.875, 0.7193, 0.6407, 0.5507, 0.6407, 0.6993, 0.625, 0.7193, 0.625, 0.5307, 0.6407, 0.5507, 0.8593, 0.5507, 0.8593, 0.6993, 0.6407, 0.6993, 0.6407, 0.5507, 0.8593, 0.5507, 0.8593, 0.5507, 0.6407, 0.5507, 0.6407, 0.6993, 0.6407, 0.5507, 0.6407, 0.5507, 0.6407, 0.6993, 0.8593, 0.6993, 0.6407, 0.6993, 0.6407, 0.6993, 0.8593, 0.6993, 0.3827, 0.4758, 0.375, 0.5307, 0.375, 0.5307, 0.3827, 0.4758, 0.3827, 0.2742, 0.3827, 0.4758, 0.3827, 0.4758, 0.3827, 0.2742, 0.375, 0.03071, 0.375, 0.2193, 0.375, 0.2193, 0.375, 0.03071, 0.3827, 0.2742, 0.3827, 0.4758, 0.3827, 0.4758, 0.3827, 0.2742, 0.3827, 0.4758, 0.375, 0.5307, 0.375, 0.5307, 0.3827, 0.4758, 0.375, 0.2193, 0.3827, 0.2742, 0.3827, 0.2742, 0.375, 0.2193, 0.375, 0.03071, 0.375, 0.2193, 0.375, 0.2193, 0.375, 0.03071, 0.3827, 0.9758, 0.375, 1.0, 0.375, 1.0, 0.3827, 0.9758, 0.375, 0.5, 0.375, 0.25, 0.3827, 0.2742, 0.3827, 0.4758, 0.375, 1.0, 0.375, 0.75, 0.3827, 0.7742, 0.3827, 0.9758, 0.125, 0.5307, 0.375, 0.5307, 0.375, 0.7193, 0.125, 0.7193, 0.3827, 0.9758, 0.375, 1.0, 0.375, 1.0, 0.3827, 0.9758, 0.375, 0.5307, 0.375, 0.7193, 0.375, 0.7193, 0.375, 0.5307, 0.3827, 0.7742, 0.3827, 0.9758, 0.3827, 0.9758, 0.3827, 0.7742, 0.375, 0.7193, 0.3827, 0.7742, 0.3827, 0.7742, 0.375, 0.7193, 0.375, 0.2193, 0.3827, 0.2742, 0.3827, 0.2742, 0.375, 0.2193, 0.375, 0.75, 0.375, 0.75, 0.375, 0.75, 0.375, 0.75, 0.375, 0.75, 0.625, 0.75, 0.6267, 1.001, 0.375, 0.9811, 0.625, 0.25, 0.625, 0.25, 0.625, 0.25, 0.625, 0.25, 0.375, 0.5, 0.625, 0.5, 0.625, 0.75, 0.375, 0.75, 0.379, 0.0, 0.6226, -0.001546, 0.5695, 0.05349, 0.4305, 0.05349, 0.375, 0.5, 0.375, 0.5, 0.375, 0.5535, 0.375, 0.6965, 0.375, 0.75, 0.375, 0.75, 0.375, 0.75, 0.375, 0.5, 0.375, 0.05349, 0.375, 0.1965, 0.375, 0.1965, 0.375, 0.05349, 0.375, 0.2689, 0.375, 0.5, 0.375, 0.5, 0.375, 0.4821, 0.375, 0.2678, 0.375, 0.75, 0.375, 0.6965, 0.375, 0.5535, 0.375, 0.5, 0.375, 0.5, 0.375, 0.75, 0.375, 0.5, 0.375, 0.75, 0.375, 0.75, 0.375, 0.5, 0.375, 0.05349, 0.375, 0.1965, 0.375, 0.1965, 0.375, 0.05349, 0.375, 0.75, 0.375, 0.75, 0.375, 0.75, 0.375, 0.75, 0.375, 0.75, 0.375, 0.5, 0.375, 0.75, 0.375, 0.75, 0.375, 0.5, 0.375, 0.75, 0.375, 0.75, 0.375, 0.75, 0.375, 0.75, 0.375, 0.75, 0.375, 0.75, 0.375, 0.75, 0.375, 0.75, 0.375, 0.75, 0.375, 0.5, 0.375, 0.5, 0.375, 0.75, 0.375, 0.5, 0.375, 0.5, 0.375, 0.5, 0.375, 0.5, 0.375, 0.5, 0.375, 0.75, 0.375, 0.75, 0.375, 0.5, 0.375, 0.75, 0.375, 0.5, 0.375, 0.5, 0.375, 0.75, 0.375, 0.5, 0.375, 0.5, 0.375, 0.5, 0.375, 0.5, 0.375, 0.75, 0.375, 0.5, 0.375, 0.5, 0.375, 0.75, 0.375, 0.75, 0.375, 0.75, 0.375, 0.75, 0.375, 0.75, 0.375, 0.5, 0.375, 0.5, 0.375, 0.5, 0.375, 0.5, 0.375, 0.75, 0.375, 0.75, 0.375, 0.75, 0.375, 0.75, 0.375, 0.5, 0.375, 0.75, 0.375, 0.75, 0.375, 0.5, 0.375, 0.5, 0.375, 0.5, 0.375, 0.5, 0.375, 0.5, 0.375, 0.5, 0.375, 0.75, 0.375, 0.75, 0.375, 0.5, 0.375, 0.5, 0.375, 0.5, 0.375, 0.5, 0.375, 0.5, 0.375, 0.75, 0.375, 0.5, 0.375, 0.5, 0.375, 0.75, 0.375, 0.05349, 0.375, 0.1965, 0.375, 0.1965, 0.375, 0.05349, 0.375, 0.75, 0.375, 0.5, 0.375, 0.5, 0.375, 0.75, 0.375, 0.75, 0.375, 0.75, 0.375, 0.75, 0.375, 0.75, 0.375, 0.5, 0.375, 0.75, 0.375, 0.75, 0.375, 0.5, 0.0, 0.0, 0.0, 0.0, 0.0, 0.0, 0.0, 0.0, 0.375, 0.75, 0.375, 0.75, 0.375, 0.75, 0.375, 0.75, 0.625, 1.0, 0.625, 0.75, 0.625, 0.75, 0.625, 1.0, 0.375, 0.75, 0.375, 0.716, 0.375, 0.7174, 0.375, 0.75, 0.0, 0.0, 0.0, 0.0, 0.0, 0.0, 0.0, 0.0, 0.375, 0.5, 0.375, 0.5, 0.375, 0.5, 0.375, 0.5, 0.625, 0.2186, 0.625, 0.03138, 0.625, 0.03138, 0.625, 0.2186, 0.375, 0.5, 0.375, 0.5, 0.375, 0.5, 0.375, 0.5, 0.625, 1.0, 0.625, 1.0, 0.625, 1.0, 0.625, 1.0, 0.375, 0.75, 0.375, 0.9811, 0.375, 0.9822, 0.375, 0.7679, 0.375, 0.75, 0.375, 0.75, 0.375, 0.75, 0.375, 0.75, 0.375, 0.75, 0.4305, 0.05349, 0.5695, 0.05349, 0.5695, 0.1965, 0.4305, 0.1965, 0.375, 0.75, 0.375, 0.75, 0.375, 0.75, 0.375, 0.75, 0.375, 0.75, 0.375, 0.75, 0.375, 0.75, 0.375, 0.75, 0.375, 0.75, 0.375, 0.75, 0.375, 0.75, 0.375, 0.5, 0.375, 0.5, 0.375, 0.5, 0.375, 0.5, 0.375, 0.5, 0.375, 0.5, 0.375, 0.5, 0.375, 0.75, 0.375, 0.5, 0.375, 0.5, 0.375, 0.75, 0.375, 0.5, 0.375, 0.5, 0.375, 0.5, 0.375, 0.5, 0.375, 0.75, 0.375, 0.5, 0.375, 0.5, 0.375, 0.75, 0.375, 0.5, 0.375, 0.5, 0.375, 0.5, 0.375, 0.5, 0.375, 0.5, 0.375, 0.5, 0.375, 0.5, 0.375, 0.5, 0.375, 0.75, 0.375, 0.5, 0.375, 0.5, 0.375, 0.5699, 0.375, 0.6808, 0.375, 0.75, 0.375, 0.75, 0.375, 0.6808, 0.375, 0.716, 0.375, 0.75, 0.375, 0.75, 0.375, 0.5, 0.375, 0.5, 0.375, 0.75, 0.375, 0.75, 0.375, 0.75, 0.375, 0.75, 0.375, 0.75, 0.375, 0.5, 0.375, 0.5, 0.375, 0.5, 0.375, 0.5, 0.375, 0.75, 0.375, 0.5, 0.375, 0.5, 0.375, 0.75, 0.375, 0.75, 0.375, 0.75, 0.375, 0.75, 0.375, 0.75, 0.375, 0.75, 0.375, 0.75, 0.375, 0.75, 0.375, 0.75, 0.375, 0.75, 0.375, 0.75, 0.375, 0.75, 0.375, 0.75, 0.375, 0.5535, 0.375, 0.6965, 0.375, 0.6965, 0.375, 0.5535, 0.375, 0.2678, 0.375, 0.4821, 0.375, 0.4822, 0.375, 0.2678, 0.375, 0.5, 0.375, 0.5, 0.375, 0.5, 0.375, 0.5, 0.375, 0.5, 0.375, 0.7679, 0.375, 0.9822, 0.375, 0.9822, 0.375, 0.7678, 0.8694, 0.5209, 0.8694, 0.7291, 0.1353, 0.7177, 0.1353, 0.5323, 0.375, 0.2678, 0.375, 0.4822, 0.375, 0.4829, 0.375, 0.2674, 0.1353, 0.5323, 0.1353, 0.7177, 0.127, 0.7465, 0.127, 0.5035, 0.375, 0.7678, 0.375, 0.9822, 0.375, 0.9826, 0.375, 0.7671, 0.3647, 0.5323, 0.1353, 0.5323, 0.1354, 0.5029, 0.3627, 0.5083, 0.1353, 0.7177, 0.3647, 0.7177, 0.3627, 0.7417, 0.1354, 0.7471, 0.3647, 0.7177, 0.3647, 0.5323, 0.3693, 0.5101, 0.3693, 0.7399, 0.375, 0.5241, 0.375, 0.5209, 0.375, 0.5209, 0.375, 0.5241, 0.8694, 0.5209, 0.8694, 0.7291, 0.8694, 0.7291, 0.8694, 0.5209, 0.375, 0.7259, 0.375, 0.7259, 0.375, 0.7259, 0.375, 0.7259, 0.375, 0.5209, 0.375, 0.5209, 0.375, 0.5209, 0.375, 0.5209, 0.875, 0.75, 0.875, 0.5, 0.875, 0.5, 0.875, 0.75, 0.375, 0.7291, 0.375, 0.7259, 0.375, 0.7259, 0.375, 0.7291, 0.0, 0.0, 0.0, 0.0, 0.0, 0.0, 0.0, 0.0, 0.375, 0.5, 0.375, 0.5, 0.375, 0.5, 0.375, 0.5, 0.0, 0.0, 0.0, 0.0, 0.0, 0.0, 0.0, 0.0, 0.625, 1.0, 0.625, 1.0, 0.625, 1.0, 0.625, 1.0, 0.625, 0.25, 0.625, 0.25, 0.625, 0.25, 0.625, 0.25, 0.625, 0.5, 0.625, 0.25, 0.625, 0.25, 0.625, 0.5, 0.625, 0.25, 0.625, 0.0, 0.625, 0.0, 0.625, 0.25, 0.375, 0.5, 0.375, 0.5, 0.375, 0.5, 0.375, 0.5, 0.375, 0.5, 0.375, 0.75, 0.625, 0.75, 0.625, 0.5, 0.625, 0.7291, 0.8694, 0.7291, 0.875, 0.75, 0.625, 0.75, 0.8694, 0.7291, 0.8694, 0.5209, 0.875, 0.5, 0.875, 0.75, 0.8694, 0.5209, 0.625, 0.5209, 0.625, 0.5, 0.875, 0.5, 0.375, 0.7291, 0.375, 0.7291, 0.375, 0.75, 0.375, 0.75, 0.375, 0.5209, 0.375, 0.5209, 0.375, 0.5, 0.375, 0.5, 0.375, 0.7291, 0.625, 0.7291, 0.625, 0.75, 0.375, 0.75, 0.625, 0.5209, 0.375, 0.5209, 0.375, 0.5, 0.625, 0.5, 0.375, 0.7259, 0.375, 0.7291, 0.375, 0.75, 0.375, 0.75, 0.375, 0.5209, 0.375, 0.5241, 0.375, 0.5, 0.375, 0.5, 0.375, 0.5241, 0.375, 0.5342, 0.375, 0.5, 0.375, 0.5241, 0.375, 0.5241, 0.375, 0.5241, 0.375, 0.5, 0.375, 0.5, 0.375, 0.7259, 0.375, 0.7259, 0.375, 0.7259, 0.375, 0.75, 0.375, 0.75, 0.625, 0.7291, 0.625, 0.5209, 0.3647, 0.5323, 0.3647, 0.7177, 0.375, 0.5209, 0.375, 0.7291, 0.375, 0.7291, 0.375, 0.5209, 0.375, 0.7291, 0.375, 0.5209, 0.625, 0.5209, 0.625, 0.7291, 0.375, 0.5209, 0.375, 0.7291, 0.375, 0.7259, 0.375, 0.5241, 0.375, 0.5241, 0.375, 0.7259, 0.375, 0.7259, 0.375, 0.5241, 0.625, 0.7291, 0.375, 0.7291, 0.375, 0.7291, 0.625, 0.7291, 0.625, 0.5209, 0.8694, 0.5209, 0.8694, 0.5209, 0.625, 0.5209, 0.375, 0.5209, 0.625, 0.5209, 0.625, 0.5209, 0.375, 0.5209, 0.375, 0.7291, 0.375, 0.7291, 0.375, 0.7291, 0.375, 0.7291, 0.8694, 0.7291, 0.625, 0.7291, 0.625, 0.7291, 0.8694, 0.7291, 0.375, 0.5535, 0.375, 0.6965, 0.375, 0.6965, 0.375, 0.5535, 0.8694, 0.7291, 0.625, 0.7291, 0.3647, 0.7177, 0.1353, 0.7177, 0.625, 0.5209, 0.8694, 0.5209, 0.1353, 0.5323, 0.3647, 0.5323, 0.375, 0.1965, 0.4305, 0.1965, 0.375, 0.2689, 0.375, 0.05349, 0.375, 0.0, 0.375, 0.05349, 0.375, 0.1965, 0.375, 0.1965, 0.375, 0.2678, 0.375, 0.05349, 0.375, 0.0, 0.375, 0.05349, 0.375, 0.5535, 0.375, 0.5, 0.375, 0.5, 0.375, 0.5, 0.375, 0.75, 0.375, 0.6965, 0.375, 0.75, 0.375, 0.75, 0.375, 0.1965, 0.375, 0.1965, 0.375, 0.2678, 0.375, 0.05349, 0.375, 0.0, 0.375, 0.05349, 0.375, 0.5535, 0.375, 0.4822, 0.375, 0.5535, 0.375, 0.6965, 0.375, 0.6965, 0.375, 0.7678, 0.375, 0.1965, 0.375, 0.05349, 0.4305, 0.05349, 0.4305, 0.1965, 0.625, 1.001, 0.625, 0.75, 0.625, 0.75, 0.625, 1.0, 0.375, 0.2689, 0.6267, 0.249, 0.625, 0.5, 0.375, 0.5, 0.6264, 0.2497, 0.375, 0.2689, 0.4305, 0.1965, 0.5695, 0.1965, 0.375, 0.1965, 0.375, 0.05349, 0.375, 0.05349, 0.375, 0.1965, 0.375, 0.1965, 0.375, 0.1965, 0.375, 0.2689, 0.375, 0.2678, 0.375, 0.05349, 0.375, 0.05349, 0.375, 0.0, 0.375, 0.0, 0.375, 0.1965, 0.375, 0.05349, 0.375, 0.05349, 0.375, 0.1965, 0.375, 0.6965, 0.375, 0.5535, 0.375, 0.5535, 0.375, 0.6965, 0.375, 0.05349, 0.375, 0.05349, 0.375, 0.0, 0.375, 0.0, 0.375, 0.6965, 0.375, 0.6965, 0.375, 0.7679, 0.375, 0.7678, 0.375, 0.2678, 0.375, 0.2678, 0.375, 0.1965, 0.375, 0.1965, 0.375, 0.4822, 0.375, 0.4821, 0.375, 0.5535, 0.375, 0.5535, 0.375, 0.2476, 0.375, 0.002437, 0.375, 0.05349, 0.375, 0.1965, 0.3693, 0.7399, 0.3693, 0.5101, 0.375, 0.5535, 0.375, 0.6965, 0.375, 0.05349, 0.375, 0.05349, 0.375, 0.0, 0.375, 0.0, 0.375, 0.6965, 0.375, 0.6965, 0.375, 0.7678, 0.375, 0.7671, 0.375, 0.2678, 0.375, 0.2674, 0.375, 0.1965, 0.375, 0.1965, 0.375, 0.4829, 0.375, 0.4822, 0.375, 0.5535, 0.375, 0.5535, 0.625, 0.5, 0.625, 0.2492, 0.625, 0.25, 0.625, 0.5, 0.625, 0.0, 0.625, 0.25, 0.625, 0.2186, 0.625, 0.03138, 0.5695, 0.1965, 0.5695, 0.05349, 0.625, 0.0, 0.625, 0.03138, 0.625, 0.2186, 0.6264, 0.2497, 0.625, 0.2186, 0.625, 0.2186, 0.625, 0.25, 0.625, 0.25, 0.625, 0.0, 0.625, 0.0, 0.625, 0.03138, 0.625, 0.03138, 0.625, 0.25, 0.625, 0.0, 0.625, 0.0, 0.625, 0.25, 0.625, 0.03138, 0.625, 0.2186, 0.5695, 0.1965, 0.5695, 0.05349, 0.0, 0.0, 0.0, 0.0, 0.0, 0.0, 0.375, 0.716, 0.375, 0.6808, 0.375, 0.6808, 0.375, 0.716, 0.375, 0.5356, 0.375, 0.5699, 0.375, 0.5, 0.375, 0.5, 0.375, 0.5342, 0.375, 0.5356, 0.375, 0.5, 0.375, 0.5, 0.375, 0.7174, 0.375, 0.7259, 0.375, 0.75, 0.375, 0.5356, 0.375, 0.5342, 0.375, 0.5342, 0.375, 0.5356, 0.375, 0.7174, 0.375, 0.716, 0.375, 0.716, 0.375, 0.7174, 0.375, 0.5699, 0.375, 0.5356, 0.375, 0.5356, 0.375, 0.5699, 0.375, 0.6808, 0.375, 0.5699, 0.375, 0.5699, 0.375, 0.6808, 0.375, 0.5241, 0.375, 0.5241, 0.375, 0.5241, 0.375, 0.5241, 0.375, 0.5241, 0.375, 0.5241, 0.375, 0.7259, 0.375, 0.7259, 0.375, 0.7259, 0.375, 0.7174, 0.375, 0.7174, 0.375, 0.716, 0.375, 0.6808, 0.375, 0.5699, 0.375, 0.5356, 0.375, 0.5342, 0.375, 0.5342, 0.375, 0.5241, 0.875, 0.75, 0.875, 0.5, 0.875, 0.5, 0.875, 0.75, 0.375, 0.25, 0.625, 0.25, 0.625, 0.357, 0.625, 0.3994, 0.625, 0.5, 0.375, 0.5, 0.5005, 0.6911, 0.4449, 0.6911, 0.4449, 0.6911, 0.5005, 0.6911, 0.375, 0.75, 0.625, 0.75, 0.625, 0.8506, 0.625, 0.893, 0.625, 1.0, 0.375, 1.0, 0.625, 0.75, 0.625, 0.5, 0.625, 0.5, 0.625, 0.75, 0.375, 1.0, 0.625, 1.0, 0.625, 1.0, 0.375, 1.0, 0.625, 1.0, 0.625, 0.893, 0.625, 0.893, 0.625, 0.8988, 0.625, 1.0, 0.625, 0.5, 0.625, 0.3994, 0.625, 0.3994, 0.625, 0.5, 0.3941, 0.01513, 0.6059, 0.01513, 0.6059, 0.2349, 0.4105, 0.2349, 0.4105, 0.1867, 0.3941, 0.1867, 0.625, 0.25, 0.625, 0.0, 0.625, 0.0, 0.625, 0.25, 0.625, 0.25, 0.625, 0.25, 0.625, 0.25, 0.625, 0.25, 0.125, 0.5, 0.125, 0.75, 0.125, 0.75, 0.125, 0.7349, 0.125, 0.725, 0.125, 0.5688, 0.125, 0.525, 0.125, 0.5151, 0.125, 0.5, 0.625, 1.0, 0.625, 1.0, 0.625, 1.0, 0.625, 1.0, 0.625, 0.25, 0.375, 0.25, 0.375, 0.25, 0.625, 0.25, 0.5551, 0.5589, 0.5005, 0.5589, 0.4449, 0.5589, 0.375, 0.5, 0.625, 0.5, 0.4449, 0.5589, 0.4449, 0.626, 0.4449, 0.6911, 0.375, 0.75, 0.375, 0.7175, 0.375, 0.5325, 0.375, 0.5, 0.5551, 0.6911, 0.5551, 0.626, 0.5551, 0.5589, 0.625, 0.5, 0.625, 0.75, 0.4449, 0.6911, 0.5005, 0.6911, 0.5551, 0.6911, 0.625, 0.75, 0.375, 0.75, 0.4449, 0.5589, 0.4449, 0.626, 0.4449, 0.626, 0.4449, 0.5589, 0.5551, 0.626, 0.5551, 0.6911, 0.5551, 0.6911, 0.5551, 0.626, 0.5551, 0.6911, 0.5005, 0.6911, 0.5005, 0.6911, 0.5551, 0.6911, 0.5005, 0.5589, 0.4449, 0.5589, 0.4449, 0.5589, 0.5005, 0.5589, 0.4449, 0.626, 0.4449, 0.5589, 0.4449, 0.5589, 0.4449, 0.626, 0.4449, 0.626, 0.4449, 0.6911, 0.4449, 0.6911, 0.4449, 0.626, 0.5005, 0.5589, 0.5551, 0.5589, 0.5551, 0.5589, 0.5005, 0.5589, 0.1285, 0.5255, 0.1285, 0.7245, 0.125, 0.75, 0.125, 0.5, 0.3715, 0.5255, 0.1285, 0.5255, 0.125, 0.5, 0.375, 0.5, 0.3715, 0.7245, 0.375, 0.7175, 0.375, 0.75, 0.1285, 0.7245, 0.3715, 0.7245, 0.375, 0.75, 0.125, 0.75, 0.0, 0.0, 0.0, 0.0, 0.0, 0.0, 0.0, 0.0, 0.0, 0.0, 0.0, 0.0, 0.1285, 0.7245, 0.1285, 0.5255, 0.1285, 0.5255, 0.1285, 0.7245, 0.3715, 0.5255, 0.4449, 0.626, 0.4449, 0.5589, 0.3715, 0.7245, 0.4449, 0.626, 0.3715, 0.5255, 0.3715, 0.7245, 0.4449, 0.6911, 0.4449, 0.626, 0.1285, 0.7245, 0.875, 0.75, 0.7738, 0.75, 0.0, 0.0, 0.875, 0.5, 0.1285, 0.5255, 0.0, 0.0, 0.7738, 0.5, 0.625, 0.8506, 0.3715, 0.7245, 0.1285, 0.7245, 0.0, 0.0, 0.0, 0.0, 0.1285, 0.5255, 0.3715, 0.5255, 0.625, 0.3994, 0.375, 0.7175, 0.3715, 0.7245, 0.3715, 0.5255, 0.375, 0.5325, 0.3715, 0.5255, 0.375, 0.5325, 0.375, 0.5325, 0.3715, 0.5255, 0.375, 0.5325, 0.3715, 0.5255, 0.375, 0.5, 0.375, 0.7175, 0.3715, 0.7245, 0.3715, 0.7245, 0.375, 0.7175, 0.375, 0.5325, 0.375, 0.7175, 0.375, 0.7175, 0.375, 0.5325, 0.3715, 0.7245, 0.3715, 0.5255, 0.3715, 0.5255, 0.3715, 0.7245, 0.4449, 0.5589, 0.5005, 0.5589, 0.5005, 0.5589, 0.4449, 0.5589, 0.5551, 0.626, 0.5551, 0.6911, 0.5551, 0.6911, 0.5551, 0.626, 0.4449, 0.6911, 0.4449, 0.626, 0.4449, 0.626, 0.4449, 0.6911, 0.5005, 0.5589, 0.5551, 0.5589, 0.5551, 0.5589, 0.5005, 0.5589, 0.5551, 0.6911, 0.5005, 0.6911, 0.5005, 0.6911, 0.5551, 0.6911, 0.5005, 0.6911, 0.4449, 0.6911, 0.4449, 0.6911, 0.5005, 0.6911, 0.5551, 0.5589, 0.5551, 0.626, 0.5551, 0.626, 0.5551, 0.5589, 0.4449, 0.626, 0.4449, 0.5589, 0.4449, 0.5589, 0.4449, 0.626, 0.5551, 0.6911, 0.5551, 0.626, 0.5551, 0.626, 0.5551, 0.6911, 0.4449, 0.6911, 0.5005, 0.6911, 0.5005, 0.6911, 0.4449, 0.6911, 0.5551, 0.5589, 0.5551, 0.626, 0.5551, 0.626, 0.5551, 0.5589, 0.5551, 0.5589, 0.5005, 0.5589, 0.5005, 0.5589, 0.5551, 0.5589, 0.4449, 0.6911, 0.4449, 0.626, 0.4449, 0.626, 0.4449, 0.6911, 0.5005, 0.6911, 0.5551, 0.6911, 0.5551, 0.6911, 0.5005, 0.6911, 0.5551, 0.626, 0.5551, 0.5589, 0.5551, 0.5589, 0.5551, 0.626, 0.4449, 0.5589, 0.5005, 0.5589, 0.5005, 0.5589, 0.4449, 0.5589, 0.625, 0.8506, 0.625, 0.8506, 0.625, 0.75, 0.625, 0.75, 0.625, 0.357, 0.625, 0.357, 0.625, 0.25, 0.625, 0.25, 0.625, 0.3512, 0.0, 0.0, 0.0, 0.0, 0.0, 0.0, 0.0, 0.0, 0.625, 0.3597, 0.625, 0.3967, 0.625, 0.3994, 0.625, 0.357, 0.625, 0.8533, 0.625, 0.8533, 0.625, 0.8506, 0.625, 0.8506, 0.625, 0.3967, 0.625, 0.3967, 0.625, 0.3994, 0.625, 0.3994, 0.625, 0.8533, 0.625, 0.8533, 0.625, 0.8506, 0.625, 0.8506, 0.625, 0.8533, 0.625, 0.8903, 0.625, 0.893, 0.625, 0.8506, 0.0, 0.0, 0.0, 0.0, 0.0, 0.0, 0.0, 0.0, 0.7738, 0.75, 0.875, 0.75, 0.875, 0.5, 0.7738, 0.5, 0.771, 0.5252, 0.7738, 0.5, 0.768, 0.5, 0.7653, 0.5252, 0.625, 0.8903, 0.625, 0.893, 0.625, 0.893, 0.625, 0.8903, 0.625, 0.3597, 0.625, 0.357, 0.625, 0.357, 0.625, 0.3597, 0.7653, 0.7248, 0.768, 0.75, 0.7738, 0.75, 0.771, 0.7248, 0.771, 0.7248, 0.7738, 0.75, 0.7738, 0.5, 0.771, 0.5252, 0.0, 0.0, 0.0, 0.0, 0.0, 0.0, 0.0, 0.0, 0.0, 0.0, 0.0, 0.0, 0.0, 0.0, 0.0, 0.0, 0.0, 0.0, 0.0, 0.0, 0.0, 0.0, 0.0, 0.0, 0.0, 0.0, 0.0, 0.0, 0.0, 0.0, 0.0, 0.0, 0.0, 0.0, 0.0, 0.0, 0.0, 0.0, 0.0, 0.0, 0.0, 0.0, 0.0, 0.0, 0.0, 0.0, 0.0, 0.0, 0.625, 0.357, 0.625, 0.3597, 0.625, 0.357, 0.625, 0.893, 0.625, 0.8903, 0.625, 0.893, 0.625, 0.5, 0.625, 0.75, 0.7256, 0.75, 0.7256, 0.5, 0.7283, 0.5, 0.7256, 0.5, 0.7256, 0.75, 0.7283, 0.75, 0.625, 0.3994, 0.0, 0.0, 0.0, 0.0, 0.625, 0.3994, 0.625, 0.3994, 0.625, 0.3967, 0.625, 0.3967, 0.625, 0.3994, 0.0, 0.0, 0.625, 0.8506, 0.625, 0.8506, 0.0, 0.0, 0.0, 0.0, 0.0, 0.0, 0.0, 0.0, 0.0, 0.0, 0.0, 0.0, 0.0, 0.0, 0.0, 0.0, 0.0, 0.0, 0.0, 0.0, 0.0, 0.0, 0.0, 0.0, 0.0, 0.0, 0.0, 0.0, 0.0, 0.0, 0.0, 0.0, 0.0, 0.0, 0.0, 0.0, 0.0, 0.0, 0.0, 0.0, 0.0, 0.0, 0.3941, 0.01513, 0.375, 0.01513, 0.375, 0.0, 0.6059, 0.01513, 0.3941, 0.01513, 0.375, 0.0, 0.625, 0.0, 0.6059, 0.2349, 0.6059, 0.01513, 0.625, 0.0, 0.625, 0.25, 0.3941, 0.2349, 0.4105, 0.2349, 0.6059, 0.2349, 0.625, 0.25, 0.375, 0.25, 0.375, 0.01513, 0.3941, 0.01513, 0.375, 0.02501, 0.375, 0.2349, 0.3941, 0.2349, 0.375, 0.25, 0.375, 0.1812, 0.3941, 0.1867, 0.3941, 0.2349, 0.375, 0.225, 0.375, 0.225, 0.3941, 0.2349, 0.375, 0.2349, 0.375, 0.02501, 0.3941, 0.01513, 0.3941, 0.1867, 0.375, 0.1812, 0.3941, 0.1867, 0.4105, 0.1867, 0.4105, 0.1867, 0.3941, 0.1867, 0.4105, 0.2349, 0.3941, 0.2349, 0.3941, 0.2349, 0.4105, 0.2349, 0.3941, 0.1867, 0.4105, 0.1867, 0.4105, 0.2349, 0.3941, 0.2349, 0.375, 0.1812, 0.3941, 0.1867, 0.3941, 0.1867, 0.375, 0.1812, 0.3941, 0.2349, 0.375, 0.225, 0.375, 0.225, 0.3941, 0.2349, 0.4105, 0.1867, 0.4105, 0.2349, 0.4105, 0.2349, 0.4105, 0.1867, 0.125, 0.525, 0.125, 0.5688, 0.125, 0.5688, 0.125, 0.525, 0.625, 0.5237, 0.625, 0.7263, 0.625, 0.75, 0.625, 0.5, 0.625, 0.7263, 0.625, 0.5237, 0.625, 0.5, 0.625, 0.75, 0.625, 0.5237, 0.625, 0.5, 0.625, 0.5, 0.625, 0.5237, 0.625, 0.7263, 0.625, 0.75, 0.625, 0.75, 0.625, 0.7263, 0.0, 0.0, 0.0, 0.0, 0.0, 0.0, 0.0, 0.0, 0.0, 0.0, 0.0, 0.0, 0.0, 0.0, 0.0, 0.0, 0.5, 0.25, 0.625, 0.25, 0.625, 0.5, 0.5, 0.5, 0.5, 0.75, 0.625, 0.75, 0.625, 1.0, 0.5, 1.0, 0.125, 0.625, 0.375, 0.625, 0.375, 0.75, 0.125, 0.75, 0.625, 0.625, 0.875, 0.625, 0.875, 0.75, 0.625, 0.75, 0.375, 0.75, 0.5, 0.75, 0.5, 1.0, 0.375, 1.0, 0.375, 0.25, 0.5, 0.25, 0.5, 0.5, 0.375, 0.5, 0.625, 0.5, 0.875, 0.5, 0.875, 0.625, 0.625, 0.625, 0.125, 0.5, 0.375, 0.5, 0.375, 0.625, 0.125, 0.625, 0.4074, 0.03238, 0.4001, 0.125, 0.375, 0.125, 0.375, 0.0, 0.5926, 0.03238, 0.5, 0.02515, 0.5, 0.0, 0.625, 0.0, 0.5926, 0.2176, 0.5999, 0.125, 0.625, 0.125, 0.625, 0.25, 0.4074, 0.2176, 0.5, 0.2249, 0.5, 0.25, 0.375, 0.25, 0.5, 0.5251, 0.4074, 0.5324, 0.375, 0.5, 0.5, 0.5, 0.4074, 0.5324, 0.4001, 0.625, 0.375, 0.625, 0.375, 0.5, 0.5926, 0.7176, 0.5999, 0.625, 0.625, 0.625, 0.625, 0.75, 0.4074, 0.7176, 0.5, 0.7249, 0.5, 0.75, 0.375, 0.75, 0.5, 0.02515, 0.4074, 0.03238, 0.375, 0.0, 0.5, 0.0, 0.5, 0.2249, 0.5926, 0.2176, 0.625, 0.25, 0.5, 0.25, 0.5926, 0.5324, 0.5, 0.5251, 0.5, 0.5, 0.625, 0.5, 0.5, 0.7249, 0.5926, 0.7176, 0.625, 0.75, 0.5, 0.75, 0.4001, 0.125, 0.4074, 0.2176, 0.375, 0.25, 0.375, 0.125, 0.5999, 0.125, 0.5926, 0.03238, 0.625, 0.0, 0.625, 0.125, 0.4001, 0.625, 0.4074, 0.7176, 0.375, 0.75, 0.375, 0.625, 0.5999, 0.625, 0.5926, 0.5324, 0.625, 0.5, 0.625, 0.625, 0.4074, 0.2176, 0.4001, 0.125, 0.4001, 0.625, 0.4074, 0.5324, 0.4074, 0.7176, 0.4001, 0.625, 0.4001, 0.125, 0.4074, 0.03238, 0.4074, 0.03238, 0.5, 0.02515, 0.5, 0.7249, 0.4074, 0.7176, 0.5926, 0.7176, 0.5, 0.7249, 0.5, 0.02515, 0.5926, 0.03238, 0.5926, 0.03238, 0.5999, 0.125, 0.5999, 0.625, 0.5926, 0.7176, 0.5926, 0.5324, 0.5999, 0.625, 0.5999, 0.125, 0.5926, 0.2176, 0.5, 0.5251, 0.5926, 0.5324, 0.5926, 0.2176, 0.5, 0.2249, 0.4074, 0.5324, 0.5, 0.5251, 0.5, 0.2249, 0.4074, 0.2176, 0.375, 0.0, 0.625, 0.0, 0.625, 0.25, 0.375, 0.25, 0.375, 0.25, 0.625, 0.25, 0.625, 0.5, 0.375, 0.5, 0.375, 0.5, 0.625, 0.5, 0.625, 0.75, 0.375, 0.75, 0.375, 0.75, 0.625, 0.75, 0.625, 1.0, 0.375, 1.0, 0.625, 0.5, 0.875, 0.5, 0.875, 0.75, 0.625, 0.75, 0.375, 0.0, 0.625, 0.0, 0.625, 0.25, 0.375, 0.25, 0.375, 0.25, 0.625, 0.25, 0.625, 0.5, 0.375, 0.5, 0.375, 0.5, 0.625, 0.5, 0.625, 0.75, 0.375, 0.75, 0.375, 0.75, 0.625, 0.75, 0.625, 1.0, 0.375, 1.0, 0.625, 0.5, 0.875, 0.5, 0.875, 0.75, 0.625, 0.75, 0.375, 0.0, 0.625, 0.0, 0.625, 0.25, 0.375, 0.25, 0.375, 0.25, 0.625, 0.25, 0.625, 0.5, 0.375, 0.5, 0.375, 0.5, 0.625, 0.5, 0.625, 0.75, 0.375, 0.75, 0.375, 0.75, 0.625, 0.75, 0.625, 1.0, 0.375, 1.0, 0.625, 0.5, 0.875, 0.5, 0.875, 0.75, 0.625, 0.75, 0.375, 0.0, 0.625, 0.0, 0.625, 0.25, 0.375, 0.25, 0.375, 0.25, 0.625, 0.25, 0.625, 0.5, 0.375, 0.5, 0.375, 0.5, 0.625, 0.5, 0.625, 0.75, 0.375, 0.75, 0.375, 0.75, 0.625, 0.75, 0.625, 1.0, 0.375, 1.0, 0.625, 0.5, 0.875, 0.5, 0.875, 0.75, 0.625, 0.75, 0.375, 0.0, 0.625, 0.0, 0.625, 0.25, 0.375, 0.25, 0.375, 0.25, 0.625, 0.25, 0.625, 0.5, 0.375, 0.5, 0.375, 0.5, 0.625, 0.5, 0.625, 0.75, 0.375, 0.75, 0.375, 0.75, 0.625, 0.75, 0.625, 1.0, 0.375, 1.0, 0.625, 0.5, 0.875, 0.5, 0.875, 0.75, 0.625, 0.75, 0.375, 0.0, 0.625, 0.0, 0.625, 0.25, 0.375, 0.25, 0.375, 0.25, 0.625, 0.25, 0.625, 0.5, 0.375, 0.5, 0.375, 0.5, 0.625, 0.5, 0.625, 0.75, 0.375, 0.75, 0.375, 0.75, 0.625, 0.75, 0.625, 1.0, 0.375, 1.0, 0.625, 0.5, 0.875, 0.5, 0.875, 0.75, 0.625, 0.75, 0.375, 0.0, 0.625, 0.0, 0.625, 0.25, 0.375, 0.25, 0.375, 0.25, 0.625, 0.25, 0.625, 0.5, 0.375, 0.5, 0.375, 0.5, 0.625, 0.5, 0.625, 0.75, 0.375, 0.75, 0.375, 0.75, 0.625, 0.75, 0.625, 1.0, 0.375, 1.0, 0.625, 0.5, 0.875, 0.5, 0.875, 0.75, 0.625, 0.75, 0.375, 0.0, 0.625, 0.0, 0.625, 0.25, 0.375, 0.25, 0.375, 0.25, 0.625, 0.25, 0.625, 0.5, 0.375, 0.5, 0.375, 0.5, 0.625, 0.5, 0.625, 0.75, 0.375, 0.75, 0.375, 0.75, 0.625, 0.75, 0.625, 1.0, 0.375, 1.0, 0.625, 0.5, 0.875, 0.5, 0.875, 0.75, 0.625, 0.75, 0.375, 0.0, 0.625, 0.0, 0.625, 0.25, 0.375, 0.25, 0.375, 0.25, 0.625, 0.25, 0.625, 0.5, 0.375, 0.5, 0.375, 0.5, 0.625, 0.5, 0.625, 0.75, 0.375, 0.75, 0.375, 0.75, 0.625, 0.75, 0.625, 1.0, 0.375, 1.0, 0.625, 0.5, 0.875, 0.5, 0.875, 0.75, 0.625, 0.75, 0.0, 0.0, 0.0, 0.0, 0.0, 0.0, 0.0, 0.0, 0.375, 0.75, 0.375, 1.0, 0.375, 0.75, 0.375, 1.0, 0.375, 0.75, 0.375, 1.0, 0.375, 1.0, 0.375, 0.75, 0.375, 0.0, 0.375, 0.25, 0.375, 0.25, 0.375, 0.0, 0.375, 0.5, 0.375, 0.75, 0.375, 0.75, 0.375, 0.5, 0.375, 0.25, 0.375, 0.5, 0.375, 0.5, 0.375, 0.25, 0.375, 0.75, 0.375, 1.0, 0.375, 1.0, 0.375, 0.75, 0.375, 0.0, 0.375, 0.25, 0.375, 0.25, 0.375, 0.0, 0.375, 0.5, 0.375, 0.75, 0.375, 0.75, 0.375, 0.5, 0.0, 0.0, 0.0, 0.0, 0.0, 0.0, 0.0, 0.0, 0.375, 0.25, 0.375, 0.5, 0.375, 0.5, 0.375, 0.25, 0.0, 0.0, 0.0, 0.0, 0.0, 0.0, 0.0, 0.0, 0.5, 0.25, 0.625, 0.25, 0.625, 0.5, 0.5, 0.5, 0.5, 0.75, 0.625, 0.75, 0.625, 1.0, 0.5, 1.0, 0.125, 0.625, 0.375, 0.625, 0.375, 0.75, 0.125, 0.75, 0.625, 0.625, 0.875, 0.625, 0.875, 0.75, 0.625, 0.75, 0.375, 0.75, 0.5, 0.75, 0.5, 1.0, 0.375, 1.0, 0.375, 0.25, 0.5, 0.25, 0.5, 0.5, 0.375, 0.5, 0.625, 0.5, 0.875, 0.5, 0.875, 0.625, 0.625, 0.625, 0.125, 0.5, 0.375, 0.5, 0.375, 0.625, 0.125, 0.625, 0.4074, 0.03238, 0.4001, 0.125, 0.375, 0.125, 0.375, 0.0, 0.5926, 0.03238, 0.5, 0.02515, 0.5, 0.0, 0.625, 0.0, 0.5926, 0.2176, 0.5999, 0.125, 0.625, 0.125, 0.625, 0.25, 0.4074, 0.2176, 0.5, 0.2249, 0.5, 0.25, 0.375, 0.25, 0.375, 0.5, 0.5, 0.5, 0.5, 0.5, 0.375, 0.5, 0.5, 0.5251, 0.4074, 0.5324, 0.4074, 0.5324, 0.5, 0.5251, 0.5, 0.7249, 0.5926, 0.7176, 0.5926, 0.7176, 0.5, 0.7249, 0.375, 0.75, 0.375, 0.625, 0.375, 0.625, 0.375, 0.75, 0.5, 0.02515, 0.4074, 0.03238, 0.375, 0.0, 0.5, 0.0, 0.5, 0.2249, 0.5926, 0.2176, 0.625, 0.25, 0.5, 0.25, 0.5926, 0.5324, 0.5, 0.5251, 0.5, 0.5251, 0.5926, 0.5324, 0.5999, 0.625, 0.5926, 0.5324, 0.5926, 0.5324, 0.5999, 0.625, 0.4001, 0.125, 0.4074, 0.2176, 0.375, 0.25, 0.375, 0.125, 0.5999, 0.125, 0.5926, 0.03238, 0.625, 0.0, 0.625, 0.125, 0.5, 0.75, 0.375, 0.75, 0.375, 0.75, 0.5, 0.75, 0.4074, 0.7176, 0.5, 0.7249, 0.5, 0.7249, 0.4074, 0.7176, 0.4074, 0.2176, 0.4001, 0.125, 0.4001, 0.625, 0.4074, 0.5324, 0.4074, 0.7176, 0.4001, 0.625, 0.4001, 0.125, 0.4074, 0.03238, 0.4074, 0.03238, 0.5, 0.02515, 0.5, 0.7249, 0.4074, 0.7176, 0.5926, 0.7176, 0.5, 0.7249, 0.5, 0.02515, 0.5926, 0.03238, 0.5926, 0.03238, 0.5999, 0.125, 0.5999, 0.625, 0.5926, 0.7176, 0.5926, 0.5324, 0.5999, 0.625, 0.5999, 0.125, 0.5926, 0.2176, 0.5, 0.5251, 0.5926, 0.5324, 0.5926, 0.2176, 0.5, 0.2249, 0.4074, 0.5324, 0.5, 0.5251, 0.5, 0.2249, 0.4074, 0.2176, 0.5, 0.5251, 0.4074, 0.5324, 0.375, 0.5, 0.5, 0.5, 0.4074, 0.5324, 0.4001, 0.625, 0.375, 0.625, 0.375, 0.5, 0.5926, 0.7176, 0.5999, 0.625, 0.625, 0.625, 0.625, 0.75, 0.4074, 0.7176, 0.5, 0.7249, 0.5, 0.75, 0.375, 0.75, 0.5926, 0.5324, 0.5, 0.5251, 0.5, 0.5, 0.625, 0.5, 0.5, 0.7249, 0.5926, 0.7176, 0.625, 0.75, 0.5, 0.75, 0.4001, 0.625, 0.4074, 0.7176, 0.375, 0.75, 0.375, 0.625, 0.5999, 0.625, 0.5926, 0.5324, 0.625, 0.5, 0.625, 0.625, 0.625, 0.5, 0.625, 0.625, 0.625, 0.625, 0.625, 0.5, 0.5, 0.5, 0.625, 0.5, 0.625, 0.5, 0.5, 0.5, 0.4074, 0.5324, 0.4001, 0.625, 0.4001, 0.625, 0.4074, 0.5324, 0.375, 0.625, 0.375, 0.5, 0.375, 0.5, 0.375, 0.625, 0.625, 0.75, 0.5, 0.75, 0.5, 0.75, 0.625, 0.75, 0.5926, 0.7176, 0.5999, 0.625, 0.5999, 0.625, 0.5926, 0.7176, 0.625, 0.625, 0.625, 0.75, 0.625, 0.75, 0.625, 0.625, 0.4001, 0.625, 0.4074, 0.7176, 0.4074, 0.7176, 0.4001, 0.625, 0.5625, 0.4875, 0.625, 0.4875, 0.625, 0.5, 0.5625, 0.5, 0.5625, 0.7862, 0.625, 0.7862, 0.625, 1.0, 0.5625, 1.0, 0.3625, 0.625, 0.375, 0.625, 0.375, 0.75, 0.3625, 0.75, 0.6612, 0.6875, 0.875, 0.6875, 0.875, 0.75, 0.6612, 0.75, 0.375, 0.7862, 0.5, 0.7863, 0.5, 1.0, 0.375, 1.0, 0.375, 0.4875, 0.5, 0.4875, 0.5, 0.5, 0.375, 0.5, 0.6613, 0.5625, 0.875, 0.5625, 0.875, 0.625, 0.6612, 0.625, 0.3625, 0.5, 0.375, 0.5, 0.375, 0.625, 0.3625, 0.625, 0.4074, 0.03238, 0.4001, 0.125, 0.375, 0.125, 0.375, 0.0, 0.5463, 0.02876, 0.5, 0.02515, 0.5, 0.0, 0.5625, 0.0, 0.5962, 0.1713, 0.5999, 0.125, 0.625, 0.125, 0.625, 0.1875, 0.4074, 0.2176, 0.5, 0.2249, 0.5, 0.25, 0.375, 0.25, 0.5, 0.5251, 0.4074, 0.5324, 0.375, 0.5, 0.5, 0.5, 0.4074, 0.5324, 0.4001, 0.625, 0.375, 0.625, 0.375, 0.5, 0.5962, 0.6713, 0.5999, 0.625, 0.625, 0.625, 0.625, 0.6875, 0.4074, 0.7176, 0.5, 0.7249, 0.5, 0.75, 0.375, 0.75, 0.5, 0.02515, 0.4074, 0.03238, 0.375, 0.0, 0.5, 0.0, 0.5463, 0.2212, 0.5926, 0.2176, 0.625, 0.25, 0.5625, 0.25, 0.5463, 0.5288, 0.5, 0.5251, 0.5, 0.5, 0.5625, 0.5, 0.5463, 0.7212, 0.5926, 0.7176, 0.625, 0.75, 0.5625, 0.75, 0.4001, 0.125, 0.4074, 0.2176, 0.375, 0.25, 0.375, 0.125, 0.5962, 0.07869, 0.5926, 0.03238, 0.625, 0.0, 0.625, 0.0625, 0.4001, 0.625, 0.4074, 0.7176, 0.375, 0.75, 0.375, 0.625, 0.5962, 0.5787, 0.5926, 0.5324, 0.625, 0.5, 0.625, 0.5625, 0.4074, 0.5166, 0.4001, 0.6, 0.4001, 0.625, 0.4074, 0.5324, 0.4074, 0.6183, 0.4001, 0.5525, 0.4001, 0.125, 0.4074, 0.03238, 0.4074, 0.6834, 0.5, 0.6899, 0.5, 0.7249, 0.4074, 0.7176, 0.5463, 0.6208, 0.5, 0.6234, 0.5, 0.02515, 0.5463, 0.02876, 0.5962, 0.6417, 0.5999, 0.6, 0.5999, 0.625, 0.5962, 0.6713, 0.5962, 0.5196, 0.5999, 0.5525, 0.5999, 0.125, 0.5962, 0.1713, 0.5463, 0.4842, 0.5926, 0.4867, 0.5926, 0.2176, 0.5463, 0.2212, 0.4074, 0.4867, 0.5, 0.4816, 0.5, 0.2249, 0.4074, 0.2176, 0.3387, 0.5, 0.3625, 0.5, 0.3625, 0.625, 0.3388, 0.625, 0.625, 0.5625, 0.6375, 0.5625, 0.6375, 0.625, 0.625, 0.625, 0.375, 0.4637, 0.5, 0.4637, 0.5, 0.4875, 0.375, 0.4875, 0.375, 0.75, 0.5, 0.75, 0.5, 0.7625, 0.375, 0.7625, 0.625, 0.6875, 0.6375, 0.6875, 0.6375, 0.75, 0.625, 0.75, 0.3388, 0.625, 0.3625, 0.625, 0.3625, 0.75, 0.3388, 0.75, 0.5625, 0.75, 0.625, 0.75, 0.625, 0.7625, 0.5625, 0.7625, 0.5625, 0.4638, 0.625, 0.4638, 0.625, 0.4875, 0.5625, 0.4875, 0.4074, 0.5324, 0.5, 0.5251, 0.5, 0.5101, 0.4074, 0.5166, 0.5463, 0.5288, 0.5926, 0.5324, 0.5926, 0.5166, 0.5463, 0.5134, 0.5962, 0.5787, 0.5999, 0.625, 0.5999, 0.6, 0.5962, 0.5583, 0.5962, 0.5854, 0.5999, 0.5525, 0.5999, 0.6, 0.5962, 0.6417, 0.5463, 0.7212, 0.5, 0.7249, 0.5, 0.6899, 0.5463, 0.6866, 0.4074, 0.6183, 0.5, 0.6234, 0.5, 0.6899, 0.4074, 0.6834, 0.4074, 0.7176, 0.4001, 0.625, 0.4001, 0.6, 0.4074, 0.6834, 0.4074, 0.4867, 0.4001, 0.5525, 0.4001, 0.6, 0.4074, 0.5166, 0.5625, 0.25, 0.625, 0.25, 0.625, 0.4638, 0.5625, 0.4638, 0.125, 0.625, 0.3388, 0.625, 0.3388, 0.75, 0.125, 0.75, 0.375, 0.25, 0.5, 0.25, 0.5, 0.4637, 0.375, 0.4637, 0.125, 0.5, 0.3387, 0.5, 0.3388, 0.625, 0.125, 0.625, 0.6375, 0.5625, 0.6613, 0.5625, 0.6612, 0.625, 0.6375, 0.625, 0.375, 0.7625, 0.5, 0.7625, 0.5, 0.7863, 0.375, 0.7862, 0.5, 0.75, 0.5625, 0.75, 0.5625, 0.7625, 0.5, 0.7625, 0.5625, 0.7625, 0.625, 0.7625, 0.625, 0.7862, 0.5625, 0.7862, 0.4074, 0.2176, 0.4001, 0.125, 0.4001, 0.5525, 0.4074, 0.4867, 0.4074, 0.03238, 0.5, 0.02515, 0.5, 0.6234, 0.4074, 0.6183, 0.5962, 0.07869, 0.5999, 0.125, 0.5999, 0.5525, 0.5962, 0.5854, 0.4074, 0.5166, 0.5, 0.5101, 0.5, 0.4816, 0.4074, 0.4867, 0.5463, 0.5134, 0.5926, 0.5166, 0.5926, 0.4867, 0.5463, 0.4842, 0.5962, 0.5583, 0.5999, 0.6, 0.5999, 0.5525, 0.5962, 0.5196, 0.4074, 0.6834, 0.4001, 0.6, 0.4001, 0.5525, 0.4074, 0.6183, 0.5926, 0.03238, 0.5962, 0.07869, 0.5962, 0.5854, 0.5926, 0.6183, 0.6375, 0.625, 0.6612, 0.625, 0.6612, 0.6875, 0.6375, 0.6875, 0.5926, 0.7176, 0.5463, 0.7212, 0.5463, 0.6866, 0.5926, 0.6834, 0.625, 0.625, 0.6375, 0.625, 0.6375, 0.6875, 0.625, 0.6875, 0.5926, 0.6834, 0.5962, 0.6417, 0.5962, 0.6713, 0.5926, 0.7176, 0.5999, 0.125, 0.5962, 0.07869, 0.625, 0.0625, 0.625, 0.125, 0.5926, 0.7176, 0.5962, 0.6713, 0.625, 0.6875, 0.625, 0.75, 0.6612, 0.625, 0.875, 0.625, 0.875, 0.6875, 0.6612, 0.6875, 0.5926, 0.6834, 0.5463, 0.6866, 0.5463, 0.6208, 0.5926, 0.6183, 0.5926, 0.5324, 0.5962, 0.5787, 0.5962, 0.5583, 0.5926, 0.5166, 0.625, 0.5, 0.6375, 0.5, 0.6375, 0.5625, 0.625, 0.5625, 0.5926, 0.4867, 0.5962, 0.5196, 0.5962, 0.1713, 0.5926, 0.2176, 0.5999, 0.625, 0.5962, 0.5787, 0.625, 0.5625, 0.625, 0.625, 0.5926, 0.2176, 0.5962, 0.1713, 0.625, 0.1875, 0.625, 0.25, 0.6612, 0.5, 0.875, 0.5, 0.875, 0.5625, 0.6613, 0.5625, 0.5926, 0.6183, 0.5463, 0.6208, 0.5463, 0.02876, 0.5926, 0.03238, 0.5, 0.7249, 0.5463, 0.7212, 0.5625, 0.75, 0.5, 0.75, 0.5926, 0.03238, 0.5463, 0.02876, 0.5625, 0.0, 0.625, 0.0, 0.5, 0.7863, 0.5625, 0.7862, 0.5625, 1.0, 0.5, 1.0, 0.5, 0.6234, 0.5463, 0.6208, 0.5625, 0.7862, 0.5, 0.7863, 0.5, 0.25, 0.5625, 0.25, 0.5625, 0.4638, 0.5, 0.4637, 0.5, 0.5251, 0.5463, 0.5288, 0.5463, 0.5134, 0.5, 0.5101, 0.5625, 0.7625, 0.5625, 0.7862, 0.5463, 0.6208, 0.5463, 0.6866, 0.5, 0.4816, 0.5463, 0.4842, 0.5463, 0.2212, 0.5, 0.2249, 0.5926, 0.5324, 0.5463, 0.5288, 0.5625, 0.5, 0.625, 0.5, 0.5, 0.2249, 0.5463, 0.2212, 0.5625, 0.25, 0.5, 0.25, 0.5, 0.4875, 0.5625, 0.4875, 0.5625, 0.5, 0.5, 0.5, 0.5, 0.7863, 0.5, 0.7625, 0.5, 0.6899, 0.5, 0.6234, 0.5463, 0.6866, 0.5, 0.6899, 0.5, 0.7625, 0.5625, 0.7625, 0.625, 0.7862, 0.625, 0.7625, 0.5926, 0.6834, 0.5926, 0.6183, 0.5926, 0.6183, 0.5962, 0.5854, 0.6612, 0.6875, 0.6612, 0.75, 0.5962, 0.5854, 0.5962, 0.6417, 0.6375, 0.6875, 0.6612, 0.6875, 0.5962, 0.6417, 0.5926, 0.6834, 0.6375, 0.75, 0.6375, 0.6875, 0.6613, 0.5625, 0.6375, 0.5625, 0.5962, 0.5583, 0.5962, 0.5196, 0.6612, 0.5, 0.6613, 0.5625, 0.5962, 0.5196, 0.5926, 0.4867, 0.5926, 0.4867, 0.5926, 0.5166, 0.625, 0.4875, 0.625, 0.4638, 0.6375, 0.5625, 0.6375, 0.5, 0.5926, 0.5166, 0.5962, 0.5583, 0.5625, 0.4638, 0.5625, 0.4875, 0.5463, 0.5134, 0.5463, 0.4842, 0.5463, 0.4842, 0.5, 0.4816, 0.5, 0.4637, 0.5625, 0.4638, 0.5, 0.4816, 0.5, 0.5101, 0.5, 0.4875, 0.5, 0.4637, 0.5, 0.5101, 0.5463, 0.5134, 0.5625, 0.4875, 0.5, 0.4875, 0.375, 0.25, 0.625, 0.25, 0.625, 0.5, 0.375, 0.5, 0.375, 0.5, 0.625, 0.5, 0.625, 0.75, 0.375, 0.75, 0.375, 0.75, 0.625, 0.75, 0.625, 1.0, 0.375, 1.0, 0.625, 0.75, 0.625, 0.5, 0.625, 0.5, 0.625, 0.75, 0.625, 0.5, 0.875, 0.5, 0.875, 0.75, 0.625, 0.75, 0.0, 0.0, 0.0, 0.0, 0.0, 0.0, 0.0, 0.0, 0.625, 1.0, 0.625, 0.75, 0.625, 0.75, 0.625, 1.0, 0.625, 0.5, 0.625, 0.25, 0.625, 0.25, 0.625, 0.5, 0.3827, 0.7742, 0.6173, 0.7742, 0.6173, 0.9758, 0.3827, 0.9758, 0.375, 0.5307, 0.625, 0.5307, 0.625, 0.7193, 0.375, 0.7193, 0.625, 0.7193, 0.625, 0.5307, 0.625, 0.5307, 0.625, 0.7193, 0.375, 0.03071, 0.625, 0.03071, 0.625, 0.2193, 0.375, 0.2193, 0.3827, 0.2742, 0.6173, 0.2742, 0.6173, 0.4758, 0.3827, 0.4758, 0.3827, 0.9758, 0.6173, 0.9758, 0.625, 1.0, 0.375, 1.0, 0.6173, 0.2742, 0.3827, 0.2742, 0.375, 0.2193, 0.625, 0.2193, 0.3827, 0.7742, 0.3827, 0.9758, 0.3827, 0.9758, 0.3827, 0.7742, 0.625, 0.25, 0.625, 0.5, 0.6173, 0.4758, 0.6173, 0.2742, 0.625, 0.5307, 0.375, 0.5307, 0.3827, 0.4758, 0.6173, 0.4758, 0.6173, 0.7742, 0.3827, 0.7742, 0.375, 0.7193, 0.625, 0.7193, 0.375, 0.5307, 0.375, 0.7193, 0.375, 0.7193, 0.375, 0.5307, 0.625, 0.75, 0.625, 1.0, 0.6173, 0.9758, 0.6173, 0.7742, 0.375, 0.7193, 0.3827, 0.7742, 0.3827, 0.7742, 0.375, 0.7193, 0.8593, 0.5507, 0.8593, 0.6993, 0.8593, 0.6993, 0.8593, 0.5507, 0.625, 0.2193, 0.625, 0.03071, 0.625, 0.03071, 0.625, 0.2193, 0.625, 0.5, 0.625, 0.25, 0.625, 0.25, 0.625, 0.5, 0.625, 1.0, 0.625, 0.75, 0.625, 0.75, 0.625, 1.0, 0.8593, 0.5507, 0.6407, 0.5507, 0.625, 0.5307, 0.875, 0.5307, 0.6407, 0.6993, 0.8593, 0.6993, 0.875, 0.7193, 0.625, 0.7193, 0.8593, 0.6993, 0.8593, 0.5507, 0.875, 0.5307, 0.875, 0.7193, 0.6407, 0.5507, 0.6407, 0.6993, 0.625, 0.7193, 0.625, 0.5307, 0.6407, 0.5507, 0.8593, 0.5507, 0.8593, 0.6993, 0.6407, 0.6993, 0.6407, 0.5507, 0.8593, 0.5507, 0.8593, 0.5507, 0.6407, 0.5507, 0.6407, 0.6993, 0.6407, 0.5507, 0.6407, 0.5507, 0.6407, 0.6993, 0.8593, 0.6993, 0.6407, 0.6993, 0.6407, 0.6993, 0.8593, 0.6993, 0.3827, 0.4758, 0.375, 0.5307, 0.375, 0.5307, 0.3827, 0.4758, 0.3827, 0.2742, 0.3827, 0.4758, 0.3827, 0.4758, 0.3827, 0.2742, 0.375, 0.03071, 0.375, 0.2193, 0.375, 0.2193, 0.375, 0.03071, 0.3827, 0.2742, 0.3827, 0.4758, 0.3827, 0.4758, 0.3827, 0.2742, 0.3827, 0.4758, 0.375, 0.5307, 0.375, 0.5307, 0.3827, 0.4758, 0.375, 0.2193, 0.3827, 0.2742, 0.3827, 0.2742, 0.375, 0.2193, 0.375, 0.03071, 0.375, 0.2193, 0.375, 0.2193, 0.375, 0.03071, 0.3827, 0.9758, 0.375, 1.0, 0.375, 1.0, 0.3827, 0.9758, 0.375, 0.5, 0.375, 0.25, 0.3827, 0.2742, 0.3827, 0.4758, 0.375, 1.0, 0.375, 0.75, 0.3827, 0.7742, 0.3827, 0.9758, 0.125, 0.5307, 0.375, 0.5307, 0.375, 0.7193, 0.125, 0.7193, 0.3827, 0.9758, 0.375, 1.0, 0.375, 1.0, 0.3827, 0.9758, 0.375, 0.5307, 0.375, 0.7193, 0.375, 0.7193, 0.375, 0.5307, 0.3827, 0.7742, 0.3827, 0.9758, 0.3827, 0.9758, 0.3827, 0.7742, 0.375, 0.7193, 0.3827, 0.7742, 0.3827, 0.7742, 0.375, 0.7193, 0.375, 0.2193, 0.3827, 0.2742, 0.3827, 0.2742, 0.375, 0.2193, 0.3827, 0.7742, 0.6173, 0.7742, 0.6173, 0.9758, 0.3827, 0.9758, 0.375, 0.5307, 0.625, 0.5307, 0.625, 0.7193, 0.375, 0.7193, 0.625, 0.7193, 0.625, 0.5307, 0.625, 0.5307, 0.625, 0.7193, 0.375, 0.03071, 0.625, 0.03071, 0.625, 0.2193, 0.375, 0.2193, 0.3827, 0.2742, 0.6173, 0.2742, 0.6173, 0.4758, 0.3827, 0.4758, 0.3827, 0.9758, 0.6173, 0.9758, 0.625, 1.0, 0.375, 1.0, 0.6173, 0.2742, 0.3827, 0.2742, 0.375, 0.2193, 0.625, 0.2193, 0.3827, 0.7742, 0.3827, 0.9758, 0.3827, 0.9758, 0.3827, 0.7742, 0.625, 0.25, 0.625, 0.5, 0.6173, 0.4758, 0.6173, 0.2742, 0.625, 0.5307, 0.375, 0.5307, 0.3827, 0.4758, 0.6173, 0.4758, 0.6173, 0.7742, 0.3827, 0.7742, 0.375, 0.7193, 0.625, 0.7193, 0.375, 0.5307, 0.375, 0.7193, 0.375, 0.7193, 0.375, 0.5307, 0.625, 0.75, 0.625, 1.0, 0.6173, 0.9758, 0.6173, 0.7742, 0.375, 0.7193, 0.3827, 0.7742, 0.3827, 0.7742, 0.375, 0.7193, 0.8593, 0.5507, 0.8593, 0.6993, 0.8593, 0.6993, 0.8593, 0.5507, 0.625, 0.2193, 0.625, 0.03071, 0.625, 0.03071, 0.625, 0.2193, 0.625, 0.5, 0.625, 0.25, 0.625, 0.25, 0.625, 0.5, 0.625, 1.0, 0.625, 0.75, 0.625, 0.75, 0.625, 1.0, 0.8593, 0.5507, 0.6407, 0.5507, 0.625, 0.5307, 0.875, 0.5307, 0.6407, 0.6993, 0.8593, 0.6993, 0.875, 0.7193, 0.625, 0.7193, 0.8593, 0.6993, 0.8593, 0.5507, 0.875, 0.5307, 0.875, 0.7193, 0.6407, 0.5507, 0.6407, 0.6993, 0.625, 0.7193, 0.625, 0.5307, 0.6407, 0.5507, 0.8593, 0.5507, 0.8593, 0.6993, 0.6407, 0.6993, 0.6407, 0.5507, 0.8593, 0.5507, 0.8593, 0.5507, 0.6407, 0.5507, 0.6407, 0.6993, 0.6407, 0.5507, 0.6407, 0.5507, 0.6407, 0.6993, 0.8593, 0.6993, 0.6407, 0.6993, 0.6407, 0.6993, 0.8593, 0.6993, 0.3827, 0.4758, 0.375, 0.5307, 0.375, 0.5307, 0.3827, 0.4758, 0.3827, 0.2742, 0.3827, 0.4758, 0.3827, 0.4758, 0.3827, 0.2742, 0.375, 0.03071, 0.375, 0.2193, 0.375, 0.2193, 0.375, 0.03071, 0.3827, 0.2742, 0.3827, 0.4758, 0.3827, 0.4758, 0.3827, 0.2742, 0.3827, 0.4758, 0.375, 0.5307, 0.375, 0.5307, 0.3827, 0.4758, 0.375, 0.2193, 0.3827, 0.2742, 0.3827, 0.2742, 0.375, 0.2193, 0.375, 0.03071, 0.375, 0.2193, 0.375, 0.2193, 0.375, 0.03071, 0.3827, 0.9758, 0.375, 1.0, 0.375, 1.0, 0.3827, 0.9758, 0.375, 0.03071, 0.375, 0.2193, 0.375, 0.2193, 0.375, 0.03071, 0.375, 0.2193, 0.3827, 0.2742, 0.3827, 0.2742, 0.375, 0.2193, 0.375, 0.7193, 0.3827, 0.7742, 0.3827, 0.7742, 0.375, 0.7193, 0.3827, 0.9758, 0.375, 1.0, 0.375, 1.0, 0.3827, 0.9758, 0.375, 0.5307, 0.375, 0.7193, 0.375, 0.7193, 0.375, 0.5307, 0.3827, 0.7742, 0.3827, 0.9758, 0.3827, 0.9758, 0.3827, 0.7742, 0.375, 0.7193, 0.3827, 0.7742, 0.3827, 0.7742, 0.375, 0.7193, 0.375, 0.2193, 0.3827, 0.2742, 0.3827, 0.2742, 0.375, 0.2193, 0.3827, 0.7742, 0.3827, 0.9758, 0.3827, 0.9758, 0.3827, 0.7742, 0.375, 0.5307, 0.375, 0.7193, 0.375, 0.7193, 0.375, 0.5307, 0.3827, 0.9758, 0.375, 1.0, 0.375, 1.0, 0.3827, 0.9758, 0.3827, 0.2742, 0.3827, 0.4758, 0.3827, 0.4758, 0.3827, 0.2742, 0.3827, 0.4758, 0.375, 0.5307, 0.375, 0.5307, 0.3827, 0.4758, 0.3827, 0.9758, 0.375, 1.0, 0.375, 1.0, 0.3827, 0.9758, 0.375, 0.5307, 0.375, 0.7193, 0.375, 0.7193, 0.375, 0.5307, 0.3827, 0.7742, 0.3827, 0.9758, 0.3827, 0.9758, 0.3827, 0.7742, 0.3827, 0.9758, 0.375, 1.0, 0.375, 1.0, 0.3827, 0.9758, 0.3827, 0.4758, 0.375, 0.5307, 0.375, 0.5307, 0.3827, 0.4758, 0.3827, 0.2742, 0.3827, 0.4758, 0.3827, 0.4758, 0.3827, 0.2742, 0.375, 0.7193, 0.3827, 0.7742, 0.3827, 0.7742, 0.375, 0.7193, 0.375, 0.2193, 0.3827, 0.2742, 0.3827, 0.2742, 0.375, 0.2193, 0.375, 0.03071, 0.375, 0.2193, 0.375, 0.2193, 0.375, 0.03071, 0.3827, 0.2742, 0.3827, 0.4758, 0.3827, 0.4758, 0.3827, 0.2742, 0.3827, 0.4758, 0.375, 0.5307, 0.375, 0.5307, 0.3827, 0.4758, 0.375, 0.5, 0.375, 0.25, 0.3827, 0.2742, 0.3827, 0.4758, 0.375, 1.0, 0.375, 0.75, 0.3827, 0.7742, 0.3827, 0.9758, 0.125, 0.5307, 0.375, 0.5307, 0.375, 0.7193, 0.125, 0.7193, 0.375, 0.5307, 0.375, 0.7193, 0.375, 0.7193, 0.375, 0.5307, 0.3827, 0.7742, 0.3827, 0.9758, 0.3827, 0.9758, 0.3827, 0.7742, 0.375, 0.7193, 0.3827, 0.7742, 0.3827, 0.7742, 0.375, 0.7193, 0.375, 0.2193, 0.3827, 0.2742, 0.3827, 0.2742, 0.375, 0.2193, 0.375, 0.03071, 0.375, 0.2193, 0.375, 0.2193, 0.375, 0.03071])
me_cube_009.materials.append(mat_material_003)
me_cube_009.materials.append(mat_material)
me_cube_009.materials.append(mat_material_001)
me_cube_009.materials.append(mat_material_004)
me_cube_009.update()
arm_armature = bpy.data.armatures.new('Armature')  # bones are not reproduced

# ---- objects
ob_light = bpy.data.objects.new('Light', light_light)
ob_17rh = bpy.data.objects.new('17rh', me_cube_009)
ob_gunrig = bpy.data.objects.new('gunrig', arm_armature)

# ---- transforms, parenting, visibility, modifiers, constraints
ob_light.location = (-3.976, -3.128, 7.629)
ob_light.rotation_euler = (0.6503, 0.05522, 1.866)
ob_light.lock_rotations_4d = False
ob_light.empty_display_type = 'ARROWS'
ob_light.color = (0.0, 0.0, 0.0, 0.0)
ob_light.lineart.crease_threshold = 0.0
ob_17rh.location = (0.0, 0.0, 0.0)
ob_gunrig.location = (0.0, 0.0, 0.0)
ob_gunrig.scale = (4.461, 4.461, 4.461)
ob_gunrig.show_in_front = True

# ---- collection membership
scene.collection.objects.link(ob_light)
col_collection.objects.link(ob_17rh)
col_collection.objects.link(ob_gunrig)

# ---- scene / render settings (as saved in the file)
scene.frame_start = 1; scene.frame_end = 250; scene.frame_set(1)
scene.render.engine = 'BLENDER_EEVEE_NEXT'
scene.cycles.sampling_pattern = 'TABULATED_SOBOL'
scene.view_settings.view_transform = 'Filmic'
bpy.context.view_layer.update()

# ---- added for rendering (the .blend has no active camera): camera
cam_auto = bpy.data.cameras.new('AutoCamera')
cam_auto.lens = 50.0
cam_auto.sensor_width = 36.0
cam_auto.clip_end = 1000.0
ob_auto_camera = bpy.data.objects.new('AutoCamera', cam_auto)
scene.collection.objects.link(ob_auto_camera)
ob_auto_camera.location = (14.4899, -17.2434, 9.84143)
ob_auto_camera.rotation_euler = (1.09748, -7.21219e-08, 0.694738)
scene.camera = ob_auto_camera
bpy.context.view_layer.update()

